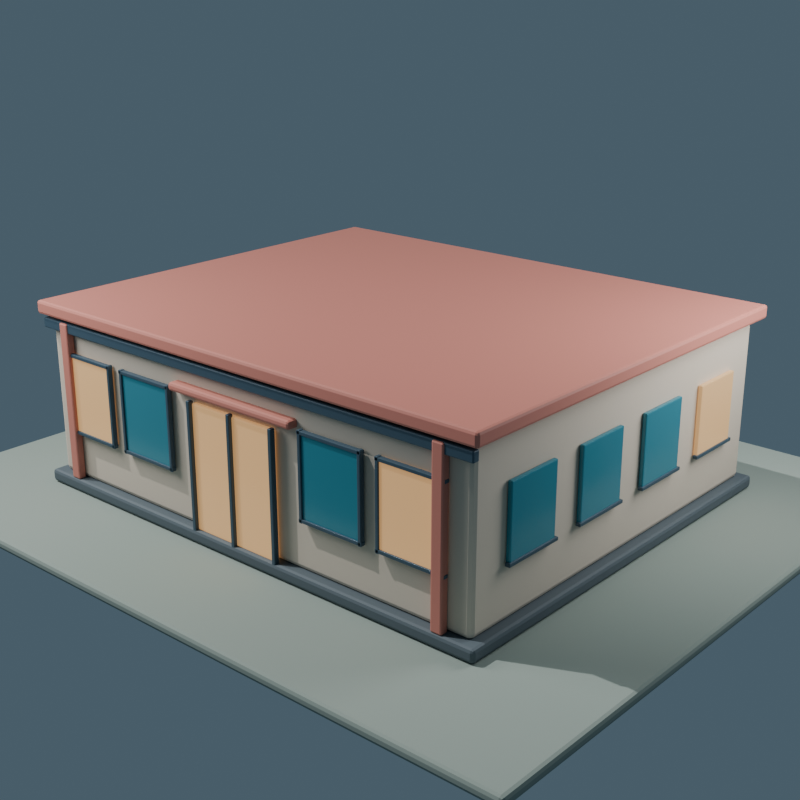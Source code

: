 # Source: SM_SolCity_BuildingBase_01.blend  (saved by Blender 5.2.44; exported with 4.5.12 LTS)
import bpy
from mathutils import Matrix  # noqa: F401  (used for matrix-valued properties, if any)

bpy.ops.wm.read_factory_settings(use_empty=True)
scene = bpy.context.scene
scene.name = 'Scene'

# ---- collections
col_sm_solcity_buildingbase_01 = bpy.data.collections.new('SM_SolCity_BuildingBase_01'); scene.collection.children.link(col_sm_solcity_buildingbase_01)
col_preview_setup = bpy.data.collections.new('Preview_Setup'); scene.collection.children.link(col_preview_setup)

# ---- materials (node trees are filled in below, after node groups)
mat_m_module_roof_charcoal = bpy.data.materials.new('M_Module_Roof_Charcoal')
mat_m_module_roof_charcoal.diffuse_color = (0.1, 0.13, 0.15, 1.0)
mat_m_module_wall_cream = bpy.data.materials.new('M_Module_Wall_Cream')
mat_m_module_wall_cream.diffuse_color = (0.68, 0.59, 0.48, 1.0)
mat_m_module_accent_coral = bpy.data.materials.new('M_Module_Accent_Coral')
mat_m_module_accent_coral.diffuse_color = (0.62, 0.22, 0.17, 1.0)
mat_m_module_frame_navy = bpy.data.materials.new('M_Module_Frame_Navy')
mat_m_module_frame_navy.diffuse_color = (0.055, 0.1, 0.14, 1.0)
mat_m_module_glass_warm = bpy.data.materials.new('M_Module_Glass_Warm')
mat_m_module_glass_warm.diffuse_color = (0.52, 0.36, 0.19, 1.0)
mat_m_module_glass_blue = bpy.data.materials.new('M_Module_Glass_Blue')
mat_m_module_glass_blue.diffuse_color = (0.045, 0.26, 0.34, 1.0)
mat_m_module_preview_ground = bpy.data.materials.new('M_Module_Preview_Ground')
mat_m_module_preview_ground.diffuse_color = (0.29, 0.35, 0.31, 1.0)

# ---- material node trees
mat_m_module_roof_charcoal.use_nodes = True; mat_m_module_roof_charcoal.node_tree.nodes.clear()
_N = mat_m_module_roof_charcoal.node_tree.nodes; _L = mat_m_module_roof_charcoal.node_tree.links
n0 = _N.new('ShaderNodeBsdfPrincipled'); n0.name = 'Principled BSDF'; n0.location = (-200, 100)
n0.inputs[0].default_value = (0.1, 0.13, 0.15, 1.0)
n0.inputs[1].default_value = 0.12
n0.inputs[2].default_value = 0.68
n0.inputs[10].default_value = 0.005
n1 = _N.new('ShaderNodeOutputMaterial'); n1.name = 'Material Output'; n1.location = (200, 100)
_L.new(n0.outputs[0], n1.inputs[0])
n1.is_active_output = True
mat_m_module_wall_cream.use_nodes = True; mat_m_module_wall_cream.node_tree.nodes.clear()
_N = mat_m_module_wall_cream.node_tree.nodes; _L = mat_m_module_wall_cream.node_tree.links
n0 = _N.new('ShaderNodeBsdfPrincipled'); n0.name = 'Principled BSDF'; n0.location = (-200, 100)
n0.inputs[0].default_value = (0.68, 0.59, 0.48, 1.0)
n0.inputs[2].default_value = 0.82
n0.inputs[10].default_value = 0.005
n1 = _N.new('ShaderNodeOutputMaterial'); n1.name = 'Material Output'; n1.location = (200, 100)
_L.new(n0.outputs[0], n1.inputs[0])
n1.is_active_output = True
mat_m_module_accent_coral.use_nodes = True; mat_m_module_accent_coral.node_tree.nodes.clear()
_N = mat_m_module_accent_coral.node_tree.nodes; _L = mat_m_module_accent_coral.node_tree.links
n0 = _N.new('ShaderNodeBsdfPrincipled'); n0.name = 'Principled BSDF'; n0.location = (-200, 100)
n0.inputs[0].default_value = (0.62, 0.22, 0.17, 1.0)
n0.inputs[2].default_value = 0.62
n0.inputs[10].default_value = 0.005
n1 = _N.new('ShaderNodeOutputMaterial'); n1.name = 'Material Output'; n1.location = (200, 100)
_L.new(n0.outputs[0], n1.inputs[0])
n1.is_active_output = True
mat_m_module_frame_navy.use_nodes = True; mat_m_module_frame_navy.node_tree.nodes.clear()
_N = mat_m_module_frame_navy.node_tree.nodes; _L = mat_m_module_frame_navy.node_tree.links
n0 = _N.new('ShaderNodeBsdfPrincipled'); n0.name = 'Principled BSDF'; n0.location = (-200, 100)
n0.inputs[0].default_value = (0.055, 0.1, 0.14, 1.0)
n0.inputs[1].default_value = 0.18
n0.inputs[2].default_value = 0.43
n0.inputs[10].default_value = 0.005
n1 = _N.new('ShaderNodeOutputMaterial'); n1.name = 'Material Output'; n1.location = (200, 100)
_L.new(n0.outputs[0], n1.inputs[0])
n1.is_active_output = True
mat_m_module_glass_warm.use_nodes = True; mat_m_module_glass_warm.node_tree.nodes.clear()
_N = mat_m_module_glass_warm.node_tree.nodes; _L = mat_m_module_glass_warm.node_tree.links
n0 = _N.new('ShaderNodeBsdfPrincipled'); n0.name = 'Principled BSDF'; n0.location = (-200, 100)
n0.inputs[0].default_value = (0.52, 0.36, 0.19, 1.0)
n0.inputs[2].default_value = 0.24
n0.inputs[10].default_value = 0.005
n0.inputs[27].default_value = (0.92, 0.48, 0.18, 1.0)
n0.inputs[28].default_value = 0.5
n1 = _N.new('ShaderNodeOutputMaterial'); n1.name = 'Material Output'; n1.location = (200, 100)
_L.new(n0.outputs[0], n1.inputs[0])
n1.is_active_output = True
mat_m_module_glass_blue.use_nodes = True; mat_m_module_glass_blue.node_tree.nodes.clear()
_N = mat_m_module_glass_blue.node_tree.nodes; _L = mat_m_module_glass_blue.node_tree.links
n0 = _N.new('ShaderNodeBsdfPrincipled'); n0.name = 'Principled BSDF'; n0.location = (-200, 100)
n0.inputs[0].default_value = (0.045, 0.26, 0.34, 1.0)
n0.inputs[1].default_value = 0.12
n0.inputs[2].default_value = 0.18
n0.inputs[10].default_value = 0.005
n1 = _N.new('ShaderNodeOutputMaterial'); n1.name = 'Material Output'; n1.location = (200, 100)
_L.new(n0.outputs[0], n1.inputs[0])
n1.is_active_output = True
mat_m_module_preview_ground.use_nodes = True; mat_m_module_preview_ground.node_tree.nodes.clear()
_N = mat_m_module_preview_ground.node_tree.nodes; _L = mat_m_module_preview_ground.node_tree.links
n0 = _N.new('ShaderNodeBsdfPrincipled'); n0.name = 'Principled BSDF'; n0.location = (-200, 100)
n0.inputs[0].default_value = (0.29, 0.35, 0.31, 1.0)
n0.inputs[2].default_value = 0.94
n0.inputs[10].default_value = 0.005
n1 = _N.new('ShaderNodeOutputMaterial'); n1.name = 'Material Output'; n1.location = (200, 100)
_L.new(n0.outputs[0], n1.inputs[0])
n1.is_active_output = True

# ---- world
world_world = bpy.data.worlds.new('World'); scene.world = world_world
world_world.use_nodes = True; world_world.node_tree.nodes.clear()
_N = world_world.node_tree.nodes; _L = world_world.node_tree.links
n0 = _N.new('ShaderNodeOutputWorld'); n0.name = 'World Output'; n0.location = (200, 100)
n1 = _N.new('ShaderNodeBackground'); n1.name = 'Background'; n1.location = (-200, 100)
n1.inputs[0].default_value = (0.16, 0.25, 0.32, 1.0)
n1.inputs[1].default_value = 0.45
_L.new(n1.outputs[0], n0.inputs[0])
n0.is_active_output = True
world_world.color = (0.05088, 0.05088, 0.05088)
world_world.sun_shadow_jitter_overblur = 0.0

# ---- cameras
cam_camera = bpy.data.cameras.new('Camera')
cam_camera.lens = 58.0

# ---- lights
light_sun = bpy.data.lights.new('Sun', 'SUN')
light_sun.energy = 2.1
light_area = bpy.data.lights.new('Area', 'AREA')
light_area.energy = 950.0
light_area.shape = 'DISK'
light_area.size = 7.0
light_area.size_y = 1.0
light_area_001 = bpy.data.lights.new('Area.001', 'AREA')
light_area_001.energy = 650.0
light_area_001.size = 6.0
light_area_001.size_y = 1.0

# ---- meshes
me_cube = bpy.data.meshes.new('Cube')
me_cube.from_pydata([(-6.0, -5.0, -0.14), (-6.0, -5.0, 0.14), (-6.0, 5.0, -0.14), (-6.0, 5.0, 0.14), (6.0, -5.0, -0.14), (6.0, -5.0, 0.14), (6.0, 5.0, -0.14), (6.0, 5.0, 0.14)], [], [(0, 1, 3, 2), (2, 3, 7, 6), (6, 7, 5, 4), (4, 5, 1, 0), (2, 6, 4, 0), (7, 3, 1, 5)])
_uv = me_cube.uv_layers.new(name='UVMap')
_uv.uv.foreach_set('vector', [0.375, 0.0, 0.625, 0.0, 0.625, 0.25, 0.375, 0.25, 0.375, 0.25, 0.625, 0.25, 0.625, 0.5, 0.375, 0.5, 0.375, 0.5, 0.625, 0.5, 0.625, 0.75, 0.375, 0.75, 0.375, 0.75, 0.625, 0.75, 0.625, 1.0, 0.375, 1.0, 0.125, 0.5, 0.375, 0.5, 0.375, 0.75, 0.125, 0.75, 0.625, 0.5, 0.875, 0.5, 0.875, 0.75, 0.625, 0.75])
me_cube.materials.append(mat_m_module_roof_charcoal)
me_cube.update()
me_cube_001 = bpy.data.meshes.new('Cube.001')
me_cube_001.from_pydata([(-5.775, -4.775, -1.775), (-5.775, -4.775, 1.775), (-5.775, 4.775, -1.775), (-5.775, 4.775, 1.775), (5.775, -4.775, -1.775), (5.775, -4.775, 1.775), (5.775, 4.775, -1.775), (5.775, 4.775, 1.775)], [], [(0, 1, 3, 2), (2, 3, 7, 6), (6, 7, 5, 4), (4, 5, 1, 0), (2, 6, 4, 0), (7, 3, 1, 5)])
_uv = me_cube_001.uv_layers.new(name='UVMap')
_uv.uv.foreach_set('vector', [0.375, 0.0, 0.625, 0.0, 0.625, 0.25, 0.375, 0.25, 0.375, 0.25, 0.625, 0.25, 0.625, 0.5, 0.375, 0.5, 0.375, 0.5, 0.625, 0.5, 0.625, 0.75, 0.375, 0.75, 0.375, 0.75, 0.625, 0.75, 0.625, 1.0, 0.375, 1.0, 0.125, 0.5, 0.375, 0.5, 0.375, 0.75, 0.125, 0.75, 0.625, 0.5, 0.875, 0.5, 0.875, 0.75, 0.625, 0.75])
me_cube_001.materials.append(mat_m_module_wall_cream)
me_cube_001.update()
me_cube_002 = bpy.data.meshes.new('Cube.002')
me_cube_002.from_pydata([(-6.0, -5.0, -0.15), (-6.0, -5.0, 0.15), (-6.0, 5.0, -0.15), (-6.0, 5.0, 0.15), (6.0, -5.0, -0.15), (6.0, -5.0, 0.15), (6.0, 5.0, -0.15), (6.0, 5.0, 0.15)], [], [(0, 1, 3, 2), (2, 3, 7, 6), (6, 7, 5, 4), (4, 5, 1, 0), (2, 6, 4, 0), (7, 3, 1, 5)])
_uv = me_cube_002.uv_layers.new(name='UVMap')
_uv.uv.foreach_set('vector', [0.375, 0.0, 0.625, 0.0, 0.625, 0.25, 0.375, 0.25, 0.375, 0.25, 0.625, 0.25, 0.625, 0.5, 0.375, 0.5, 0.375, 0.5, 0.625, 0.5, 0.625, 0.75, 0.375, 0.75, 0.375, 0.75, 0.625, 0.75, 0.625, 1.0, 0.375, 1.0, 0.125, 0.5, 0.375, 0.5, 0.375, 0.75, 0.125, 0.75, 0.625, 0.5, 0.875, 0.5, 0.875, 0.75, 0.625, 0.75])
me_cube_002.materials.append(mat_m_module_accent_coral)
me_cube_002.update()
me_cube_003 = bpy.data.meshes.new('Cube.003')
me_cube_003.from_pydata([(-5.875, -0.08, -0.11), (-5.875, -0.08, 0.11), (-5.875, 0.08, -0.11), (-5.875, 0.08, 0.11), (5.875, -0.08, -0.11), (5.875, -0.08, 0.11), (5.875, 0.08, -0.11), (5.875, 0.08, 0.11)], [], [(0, 1, 3, 2), (2, 3, 7, 6), (6, 7, 5, 4), (4, 5, 1, 0), (2, 6, 4, 0), (7, 3, 1, 5)])
_uv = me_cube_003.uv_layers.new(name='UVMap')
_uv.uv.foreach_set('vector', [0.375, 0.0, 0.625, 0.0, 0.625, 0.25, 0.375, 0.25, 0.375, 0.25, 0.625, 0.25, 0.625, 0.5, 0.375, 0.5, 0.375, 0.5, 0.625, 0.5, 0.625, 0.75, 0.375, 0.75, 0.375, 0.75, 0.625, 0.75, 0.625, 1.0, 0.375, 1.0, 0.125, 0.5, 0.375, 0.5, 0.375, 0.75, 0.125, 0.75, 0.625, 0.5, 0.875, 0.5, 0.875, 0.75, 0.625, 0.75])
me_cube_003.materials.append(mat_m_module_frame_navy)
me_cube_003.update()
me_cube_004 = bpy.data.meshes.new('Cube.004')
me_cube_004.from_pydata([(-0.74, -0.05, -0.875), (-0.74, -0.05, 0.875), (-0.74, 0.05, -0.875), (-0.74, 0.05, 0.875), (0.74, -0.05, -0.875), (0.74, -0.05, 0.875), (0.74, 0.05, -0.875), (0.74, 0.05, 0.875)], [], [(0, 1, 3, 2), (2, 3, 7, 6), (6, 7, 5, 4), (4, 5, 1, 0), (2, 6, 4, 0), (7, 3, 1, 5)])
_uv = me_cube_004.uv_layers.new(name='UVMap')
_uv.uv.foreach_set('vector', [0.375, 0.0, 0.625, 0.0, 0.625, 0.25, 0.375, 0.25, 0.375, 0.25, 0.625, 0.25, 0.625, 0.5, 0.375, 0.5, 0.375, 0.5, 0.625, 0.5, 0.625, 0.75, 0.375, 0.75, 0.375, 0.75, 0.625, 0.75, 0.625, 1.0, 0.375, 1.0, 0.125, 0.5, 0.375, 0.5, 0.375, 0.75, 0.125, 0.75, 0.625, 0.5, 0.875, 0.5, 0.875, 0.75, 0.625, 0.75])
me_cube_004.materials.append(mat_m_module_glass_warm)
me_cube_004.update()
me_cube_005 = bpy.data.meshes.new('Cube.005')
me_cube_005.from_pydata([(-0.0375, -0.055, -0.925), (-0.0375, -0.055, 0.925), (-0.0375, 0.055, -0.925), (-0.0375, 0.055, 0.925), (0.0375, -0.055, -0.925), (0.0375, -0.055, 0.925), (0.0375, 0.055, -0.925), (0.0375, 0.055, 0.925)], [], [(0, 1, 3, 2), (2, 3, 7, 6), (6, 7, 5, 4), (4, 5, 1, 0), (2, 6, 4, 0), (7, 3, 1, 5)])
_uv = me_cube_005.uv_layers.new(name='UVMap')
_uv.uv.foreach_set('vector', [0.375, 0.0, 0.625, 0.0, 0.625, 0.25, 0.375, 0.25, 0.375, 0.25, 0.625, 0.25, 0.625, 0.5, 0.375, 0.5, 0.375, 0.5, 0.625, 0.5, 0.625, 0.75, 0.375, 0.75, 0.375, 0.75, 0.625, 0.75, 0.625, 1.0, 0.375, 1.0, 0.125, 0.5, 0.375, 0.5, 0.375, 0.75, 0.125, 0.75, 0.625, 0.5, 0.875, 0.5, 0.875, 0.75, 0.625, 0.75])
me_cube_005.materials.append(mat_m_module_frame_navy)
me_cube_005.update()
me_cube_006 = bpy.data.meshes.new('Cube.006')
me_cube_006.from_pydata([(-0.0375, -0.055, -0.925), (-0.0375, -0.055, 0.925), (-0.0375, 0.055, -0.925), (-0.0375, 0.055, 0.925), (0.0375, -0.055, -0.925), (0.0375, -0.055, 0.925), (0.0375, 0.055, -0.925), (0.0375, 0.055, 0.925)], [], [(0, 1, 3, 2), (2, 3, 7, 6), (6, 7, 5, 4), (4, 5, 1, 0), (2, 6, 4, 0), (7, 3, 1, 5)])
_uv = me_cube_006.uv_layers.new(name='UVMap')
_uv.uv.foreach_set('vector', [0.375, 0.0, 0.625, 0.0, 0.625, 0.25, 0.375, 0.25, 0.375, 0.25, 0.625, 0.25, 0.625, 0.5, 0.375, 0.5, 0.375, 0.5, 0.625, 0.5, 0.625, 0.75, 0.375, 0.75, 0.375, 0.75, 0.625, 0.75, 0.625, 1.0, 0.375, 1.0, 0.125, 0.5, 0.375, 0.5, 0.375, 0.75, 0.125, 0.75, 0.625, 0.5, 0.875, 0.5, 0.875, 0.75, 0.625, 0.75])
me_cube_006.materials.append(mat_m_module_frame_navy)
me_cube_006.update()
me_cube_007 = bpy.data.meshes.new('Cube.007')
me_cube_007.from_pydata([(-0.79, -0.055, -0.0375), (-0.79, -0.055, 0.0375), (-0.79, 0.055, -0.0375), (-0.79, 0.055, 0.0375), (0.79, -0.055, -0.0375), (0.79, -0.055, 0.0375), (0.79, 0.055, -0.0375), (0.79, 0.055, 0.0375)], [], [(0, 1, 3, 2), (2, 3, 7, 6), (6, 7, 5, 4), (4, 5, 1, 0), (2, 6, 4, 0), (7, 3, 1, 5)])
_uv = me_cube_007.uv_layers.new(name='UVMap')
_uv.uv.foreach_set('vector', [0.375, 0.0, 0.625, 0.0, 0.625, 0.25, 0.375, 0.25, 0.375, 0.25, 0.625, 0.25, 0.625, 0.5, 0.375, 0.5, 0.375, 0.5, 0.625, 0.5, 0.625, 0.75, 0.375, 0.75, 0.375, 0.75, 0.625, 0.75, 0.625, 1.0, 0.375, 1.0, 0.125, 0.5, 0.375, 0.5, 0.375, 0.75, 0.125, 0.75, 0.625, 0.5, 0.875, 0.5, 0.875, 0.75, 0.625, 0.75])
me_cube_007.materials.append(mat_m_module_frame_navy)
me_cube_007.update()
me_cube_008 = bpy.data.meshes.new('Cube.008')
me_cube_008.from_pydata([(-0.79, -0.055, -0.0375), (-0.79, -0.055, 0.0375), (-0.79, 0.055, -0.0375), (-0.79, 0.055, 0.0375), (0.79, -0.055, -0.0375), (0.79, -0.055, 0.0375), (0.79, 0.055, -0.0375), (0.79, 0.055, 0.0375)], [], [(0, 1, 3, 2), (2, 3, 7, 6), (6, 7, 5, 4), (4, 5, 1, 0), (2, 6, 4, 0), (7, 3, 1, 5)])
_uv = me_cube_008.uv_layers.new(name='UVMap')
_uv.uv.foreach_set('vector', [0.375, 0.0, 0.625, 0.0, 0.625, 0.25, 0.375, 0.25, 0.375, 0.25, 0.625, 0.25, 0.625, 0.5, 0.375, 0.5, 0.375, 0.5, 0.625, 0.5, 0.625, 0.75, 0.375, 0.75, 0.375, 0.75, 0.625, 0.75, 0.625, 1.0, 0.375, 1.0, 0.125, 0.5, 0.375, 0.5, 0.375, 0.75, 0.125, 0.75, 0.625, 0.5, 0.875, 0.5, 0.875, 0.75, 0.625, 0.75])
me_cube_008.materials.append(mat_m_module_frame_navy)
me_cube_008.update()
me_cube_009 = bpy.data.meshes.new('Cube.009')
me_cube_009.from_pydata([(-0.74, -0.05, -0.875), (-0.74, -0.05, 0.875), (-0.74, 0.05, -0.875), (-0.74, 0.05, 0.875), (0.74, -0.05, -0.875), (0.74, -0.05, 0.875), (0.74, 0.05, -0.875), (0.74, 0.05, 0.875)], [], [(0, 1, 3, 2), (2, 3, 7, 6), (6, 7, 5, 4), (4, 5, 1, 0), (2, 6, 4, 0), (7, 3, 1, 5)])
_uv = me_cube_009.uv_layers.new(name='UVMap')
_uv.uv.foreach_set('vector', [0.375, 0.0, 0.625, 0.0, 0.625, 0.25, 0.375, 0.25, 0.375, 0.25, 0.625, 0.25, 0.625, 0.5, 0.375, 0.5, 0.375, 0.5, 0.625, 0.5, 0.625, 0.75, 0.375, 0.75, 0.375, 0.75, 0.625, 0.75, 0.625, 1.0, 0.375, 1.0, 0.125, 0.5, 0.375, 0.5, 0.375, 0.75, 0.125, 0.75, 0.625, 0.5, 0.875, 0.5, 0.875, 0.75, 0.625, 0.75])
me_cube_009.materials.append(mat_m_module_glass_blue)
me_cube_009.update()
me_cube_010 = bpy.data.meshes.new('Cube.010')
me_cube_010.from_pydata([(-0.0375, -0.055, -0.925), (-0.0375, -0.055, 0.925), (-0.0375, 0.055, -0.925), (-0.0375, 0.055, 0.925), (0.0375, -0.055, -0.925), (0.0375, -0.055, 0.925), (0.0375, 0.055, -0.925), (0.0375, 0.055, 0.925)], [], [(0, 1, 3, 2), (2, 3, 7, 6), (6, 7, 5, 4), (4, 5, 1, 0), (2, 6, 4, 0), (7, 3, 1, 5)])
_uv = me_cube_010.uv_layers.new(name='UVMap')
_uv.uv.foreach_set('vector', [0.375, 0.0, 0.625, 0.0, 0.625, 0.25, 0.375, 0.25, 0.375, 0.25, 0.625, 0.25, 0.625, 0.5, 0.375, 0.5, 0.375, 0.5, 0.625, 0.5, 0.625, 0.75, 0.375, 0.75, 0.375, 0.75, 0.625, 0.75, 0.625, 1.0, 0.375, 1.0, 0.125, 0.5, 0.375, 0.5, 0.375, 0.75, 0.125, 0.75, 0.625, 0.5, 0.875, 0.5, 0.875, 0.75, 0.625, 0.75])
me_cube_010.materials.append(mat_m_module_frame_navy)
me_cube_010.update()
me_cube_011 = bpy.data.meshes.new('Cube.011')
me_cube_011.from_pydata([(-0.0375, -0.055, -0.925), (-0.0375, -0.055, 0.925), (-0.0375, 0.055, -0.925), (-0.0375, 0.055, 0.925), (0.0375, -0.055, -0.925), (0.0375, -0.055, 0.925), (0.0375, 0.055, -0.925), (0.0375, 0.055, 0.925)], [], [(0, 1, 3, 2), (2, 3, 7, 6), (6, 7, 5, 4), (4, 5, 1, 0), (2, 6, 4, 0), (7, 3, 1, 5)])
_uv = me_cube_011.uv_layers.new(name='UVMap')
_uv.uv.foreach_set('vector', [0.375, 0.0, 0.625, 0.0, 0.625, 0.25, 0.375, 0.25, 0.375, 0.25, 0.625, 0.25, 0.625, 0.5, 0.375, 0.5, 0.375, 0.5, 0.625, 0.5, 0.625, 0.75, 0.375, 0.75, 0.375, 0.75, 0.625, 0.75, 0.625, 1.0, 0.375, 1.0, 0.125, 0.5, 0.375, 0.5, 0.375, 0.75, 0.125, 0.75, 0.625, 0.5, 0.875, 0.5, 0.875, 0.75, 0.625, 0.75])
me_cube_011.materials.append(mat_m_module_frame_navy)
me_cube_011.update()
me_cube_012 = bpy.data.meshes.new('Cube.012')
me_cube_012.from_pydata([(-0.79, -0.055, -0.0375), (-0.79, -0.055, 0.0375), (-0.79, 0.055, -0.0375), (-0.79, 0.055, 0.0375), (0.79, -0.055, -0.0375), (0.79, -0.055, 0.0375), (0.79, 0.055, -0.0375), (0.79, 0.055, 0.0375)], [], [(0, 1, 3, 2), (2, 3, 7, 6), (6, 7, 5, 4), (4, 5, 1, 0), (2, 6, 4, 0), (7, 3, 1, 5)])
_uv = me_cube_012.uv_layers.new(name='UVMap')
_uv.uv.foreach_set('vector', [0.375, 0.0, 0.625, 0.0, 0.625, 0.25, 0.375, 0.25, 0.375, 0.25, 0.625, 0.25, 0.625, 0.5, 0.375, 0.5, 0.375, 0.5, 0.625, 0.5, 0.625, 0.75, 0.375, 0.75, 0.375, 0.75, 0.625, 0.75, 0.625, 1.0, 0.375, 1.0, 0.125, 0.5, 0.375, 0.5, 0.375, 0.75, 0.125, 0.75, 0.625, 0.5, 0.875, 0.5, 0.875, 0.75, 0.625, 0.75])
me_cube_012.materials.append(mat_m_module_frame_navy)
me_cube_012.update()
me_cube_013 = bpy.data.meshes.new('Cube.013')
me_cube_013.from_pydata([(-0.79, -0.055, -0.0375), (-0.79, -0.055, 0.0375), (-0.79, 0.055, -0.0375), (-0.79, 0.055, 0.0375), (0.79, -0.055, -0.0375), (0.79, -0.055, 0.0375), (0.79, 0.055, -0.0375), (0.79, 0.055, 0.0375)], [], [(0, 1, 3, 2), (2, 3, 7, 6), (6, 7, 5, 4), (4, 5, 1, 0), (2, 6, 4, 0), (7, 3, 1, 5)])
_uv = me_cube_013.uv_layers.new(name='UVMap')
_uv.uv.foreach_set('vector', [0.375, 0.0, 0.625, 0.0, 0.625, 0.25, 0.375, 0.25, 0.375, 0.25, 0.625, 0.25, 0.625, 0.5, 0.375, 0.5, 0.375, 0.5, 0.625, 0.5, 0.625, 0.75, 0.375, 0.75, 0.375, 0.75, 0.625, 0.75, 0.625, 1.0, 0.375, 1.0, 0.125, 0.5, 0.375, 0.5, 0.375, 0.75, 0.125, 0.75, 0.625, 0.5, 0.875, 0.5, 0.875, 0.75, 0.625, 0.75])
me_cube_013.materials.append(mat_m_module_frame_navy)
me_cube_013.update()
me_cube_014 = bpy.data.meshes.new('Cube.014')
me_cube_014.from_pydata([(-0.74, -0.05, -0.875), (-0.74, -0.05, 0.875), (-0.74, 0.05, -0.875), (-0.74, 0.05, 0.875), (0.74, -0.05, -0.875), (0.74, -0.05, 0.875), (0.74, 0.05, -0.875), (0.74, 0.05, 0.875)], [], [(0, 1, 3, 2), (2, 3, 7, 6), (6, 7, 5, 4), (4, 5, 1, 0), (2, 6, 4, 0), (7, 3, 1, 5)])
_uv = me_cube_014.uv_layers.new(name='UVMap')
_uv.uv.foreach_set('vector', [0.375, 0.0, 0.625, 0.0, 0.625, 0.25, 0.375, 0.25, 0.375, 0.25, 0.625, 0.25, 0.625, 0.5, 0.375, 0.5, 0.375, 0.5, 0.625, 0.5, 0.625, 0.75, 0.375, 0.75, 0.375, 0.75, 0.625, 0.75, 0.625, 1.0, 0.375, 1.0, 0.125, 0.5, 0.375, 0.5, 0.375, 0.75, 0.125, 0.75, 0.625, 0.5, 0.875, 0.5, 0.875, 0.75, 0.625, 0.75])
me_cube_014.materials.append(mat_m_module_glass_blue)
me_cube_014.update()
me_cube_015 = bpy.data.meshes.new('Cube.015')
me_cube_015.from_pydata([(-0.0375, -0.055, -0.925), (-0.0375, -0.055, 0.925), (-0.0375, 0.055, -0.925), (-0.0375, 0.055, 0.925), (0.0375, -0.055, -0.925), (0.0375, -0.055, 0.925), (0.0375, 0.055, -0.925), (0.0375, 0.055, 0.925)], [], [(0, 1, 3, 2), (2, 3, 7, 6), (6, 7, 5, 4), (4, 5, 1, 0), (2, 6, 4, 0), (7, 3, 1, 5)])
_uv = me_cube_015.uv_layers.new(name='UVMap')
_uv.uv.foreach_set('vector', [0.375, 0.0, 0.625, 0.0, 0.625, 0.25, 0.375, 0.25, 0.375, 0.25, 0.625, 0.25, 0.625, 0.5, 0.375, 0.5, 0.375, 0.5, 0.625, 0.5, 0.625, 0.75, 0.375, 0.75, 0.375, 0.75, 0.625, 0.75, 0.625, 1.0, 0.375, 1.0, 0.125, 0.5, 0.375, 0.5, 0.375, 0.75, 0.125, 0.75, 0.625, 0.5, 0.875, 0.5, 0.875, 0.75, 0.625, 0.75])
me_cube_015.materials.append(mat_m_module_frame_navy)
me_cube_015.update()
me_cube_016 = bpy.data.meshes.new('Cube.016')
me_cube_016.from_pydata([(-0.0375, -0.055, -0.925), (-0.0375, -0.055, 0.925), (-0.0375, 0.055, -0.925), (-0.0375, 0.055, 0.925), (0.0375, -0.055, -0.925), (0.0375, -0.055, 0.925), (0.0375, 0.055, -0.925), (0.0375, 0.055, 0.925)], [], [(0, 1, 3, 2), (2, 3, 7, 6), (6, 7, 5, 4), (4, 5, 1, 0), (2, 6, 4, 0), (7, 3, 1, 5)])
_uv = me_cube_016.uv_layers.new(name='UVMap')
_uv.uv.foreach_set('vector', [0.375, 0.0, 0.625, 0.0, 0.625, 0.25, 0.375, 0.25, 0.375, 0.25, 0.625, 0.25, 0.625, 0.5, 0.375, 0.5, 0.375, 0.5, 0.625, 0.5, 0.625, 0.75, 0.375, 0.75, 0.375, 0.75, 0.625, 0.75, 0.625, 1.0, 0.375, 1.0, 0.125, 0.5, 0.375, 0.5, 0.375, 0.75, 0.125, 0.75, 0.625, 0.5, 0.875, 0.5, 0.875, 0.75, 0.625, 0.75])
me_cube_016.materials.append(mat_m_module_frame_navy)
me_cube_016.update()
me_cube_017 = bpy.data.meshes.new('Cube.017')
me_cube_017.from_pydata([(-0.79, -0.055, -0.0375), (-0.79, -0.055, 0.0375), (-0.79, 0.055, -0.0375), (-0.79, 0.055, 0.0375), (0.79, -0.055, -0.0375), (0.79, -0.055, 0.0375), (0.79, 0.055, -0.0375), (0.79, 0.055, 0.0375)], [], [(0, 1, 3, 2), (2, 3, 7, 6), (6, 7, 5, 4), (4, 5, 1, 0), (2, 6, 4, 0), (7, 3, 1, 5)])
_uv = me_cube_017.uv_layers.new(name='UVMap')
_uv.uv.foreach_set('vector', [0.375, 0.0, 0.625, 0.0, 0.625, 0.25, 0.375, 0.25, 0.375, 0.25, 0.625, 0.25, 0.625, 0.5, 0.375, 0.5, 0.375, 0.5, 0.625, 0.5, 0.625, 0.75, 0.375, 0.75, 0.375, 0.75, 0.625, 0.75, 0.625, 1.0, 0.375, 1.0, 0.125, 0.5, 0.375, 0.5, 0.375, 0.75, 0.125, 0.75, 0.625, 0.5, 0.875, 0.5, 0.875, 0.75, 0.625, 0.75])
me_cube_017.materials.append(mat_m_module_frame_navy)
me_cube_017.update()
me_cube_018 = bpy.data.meshes.new('Cube.018')
me_cube_018.from_pydata([(-0.79, -0.055, -0.0375), (-0.79, -0.055, 0.0375), (-0.79, 0.055, -0.0375), (-0.79, 0.055, 0.0375), (0.79, -0.055, -0.0375), (0.79, -0.055, 0.0375), (0.79, 0.055, -0.0375), (0.79, 0.055, 0.0375)], [], [(0, 1, 3, 2), (2, 3, 7, 6), (6, 7, 5, 4), (4, 5, 1, 0), (2, 6, 4, 0), (7, 3, 1, 5)])
_uv = me_cube_018.uv_layers.new(name='UVMap')
_uv.uv.foreach_set('vector', [0.375, 0.0, 0.625, 0.0, 0.625, 0.25, 0.375, 0.25, 0.375, 0.25, 0.625, 0.25, 0.625, 0.5, 0.375, 0.5, 0.375, 0.5, 0.625, 0.5, 0.625, 0.75, 0.375, 0.75, 0.375, 0.75, 0.625, 0.75, 0.625, 1.0, 0.375, 1.0, 0.125, 0.5, 0.375, 0.5, 0.375, 0.75, 0.125, 0.75, 0.625, 0.5, 0.875, 0.5, 0.875, 0.75, 0.625, 0.75])
me_cube_018.materials.append(mat_m_module_frame_navy)
me_cube_018.update()
me_cube_019 = bpy.data.meshes.new('Cube.019')
me_cube_019.from_pydata([(-0.74, -0.05, -0.875), (-0.74, -0.05, 0.875), (-0.74, 0.05, -0.875), (-0.74, 0.05, 0.875), (0.74, -0.05, -0.875), (0.74, -0.05, 0.875), (0.74, 0.05, -0.875), (0.74, 0.05, 0.875)], [], [(0, 1, 3, 2), (2, 3, 7, 6), (6, 7, 5, 4), (4, 5, 1, 0), (2, 6, 4, 0), (7, 3, 1, 5)])
_uv = me_cube_019.uv_layers.new(name='UVMap')
_uv.uv.foreach_set('vector', [0.375, 0.0, 0.625, 0.0, 0.625, 0.25, 0.375, 0.25, 0.375, 0.25, 0.625, 0.25, 0.625, 0.5, 0.375, 0.5, 0.375, 0.5, 0.625, 0.5, 0.625, 0.75, 0.375, 0.75, 0.375, 0.75, 0.625, 0.75, 0.625, 1.0, 0.375, 1.0, 0.125, 0.5, 0.375, 0.5, 0.375, 0.75, 0.125, 0.75, 0.625, 0.5, 0.875, 0.5, 0.875, 0.75, 0.625, 0.75])
me_cube_019.materials.append(mat_m_module_glass_warm)
me_cube_019.update()
me_cube_020 = bpy.data.meshes.new('Cube.020')
me_cube_020.from_pydata([(-0.0375, -0.055, -0.925), (-0.0375, -0.055, 0.925), (-0.0375, 0.055, -0.925), (-0.0375, 0.055, 0.925), (0.0375, -0.055, -0.925), (0.0375, -0.055, 0.925), (0.0375, 0.055, -0.925), (0.0375, 0.055, 0.925)], [], [(0, 1, 3, 2), (2, 3, 7, 6), (6, 7, 5, 4), (4, 5, 1, 0), (2, 6, 4, 0), (7, 3, 1, 5)])
_uv = me_cube_020.uv_layers.new(name='UVMap')
_uv.uv.foreach_set('vector', [0.375, 0.0, 0.625, 0.0, 0.625, 0.25, 0.375, 0.25, 0.375, 0.25, 0.625, 0.25, 0.625, 0.5, 0.375, 0.5, 0.375, 0.5, 0.625, 0.5, 0.625, 0.75, 0.375, 0.75, 0.375, 0.75, 0.625, 0.75, 0.625, 1.0, 0.375, 1.0, 0.125, 0.5, 0.375, 0.5, 0.375, 0.75, 0.125, 0.75, 0.625, 0.5, 0.875, 0.5, 0.875, 0.75, 0.625, 0.75])
me_cube_020.materials.append(mat_m_module_frame_navy)
me_cube_020.update()
me_cube_021 = bpy.data.meshes.new('Cube.021')
me_cube_021.from_pydata([(-0.0375, -0.055, -0.925), (-0.0375, -0.055, 0.925), (-0.0375, 0.055, -0.925), (-0.0375, 0.055, 0.925), (0.0375, -0.055, -0.925), (0.0375, -0.055, 0.925), (0.0375, 0.055, -0.925), (0.0375, 0.055, 0.925)], [], [(0, 1, 3, 2), (2, 3, 7, 6), (6, 7, 5, 4), (4, 5, 1, 0), (2, 6, 4, 0), (7, 3, 1, 5)])
_uv = me_cube_021.uv_layers.new(name='UVMap')
_uv.uv.foreach_set('vector', [0.375, 0.0, 0.625, 0.0, 0.625, 0.25, 0.375, 0.25, 0.375, 0.25, 0.625, 0.25, 0.625, 0.5, 0.375, 0.5, 0.375, 0.5, 0.625, 0.5, 0.625, 0.75, 0.375, 0.75, 0.375, 0.75, 0.625, 0.75, 0.625, 1.0, 0.375, 1.0, 0.125, 0.5, 0.375, 0.5, 0.375, 0.75, 0.125, 0.75, 0.625, 0.5, 0.875, 0.5, 0.875, 0.75, 0.625, 0.75])
me_cube_021.materials.append(mat_m_module_frame_navy)
me_cube_021.update()
me_cube_022 = bpy.data.meshes.new('Cube.022')
me_cube_022.from_pydata([(-0.79, -0.055, -0.0375), (-0.79, -0.055, 0.0375), (-0.79, 0.055, -0.0375), (-0.79, 0.055, 0.0375), (0.79, -0.055, -0.0375), (0.79, -0.055, 0.0375), (0.79, 0.055, -0.0375), (0.79, 0.055, 0.0375)], [], [(0, 1, 3, 2), (2, 3, 7, 6), (6, 7, 5, 4), (4, 5, 1, 0), (2, 6, 4, 0), (7, 3, 1, 5)])
_uv = me_cube_022.uv_layers.new(name='UVMap')
_uv.uv.foreach_set('vector', [0.375, 0.0, 0.625, 0.0, 0.625, 0.25, 0.375, 0.25, 0.375, 0.25, 0.625, 0.25, 0.625, 0.5, 0.375, 0.5, 0.375, 0.5, 0.625, 0.5, 0.625, 0.75, 0.375, 0.75, 0.375, 0.75, 0.625, 0.75, 0.625, 1.0, 0.375, 1.0, 0.125, 0.5, 0.375, 0.5, 0.375, 0.75, 0.125, 0.75, 0.625, 0.5, 0.875, 0.5, 0.875, 0.75, 0.625, 0.75])
me_cube_022.materials.append(mat_m_module_frame_navy)
me_cube_022.update()
me_cube_023 = bpy.data.meshes.new('Cube.023')
me_cube_023.from_pydata([(-0.79, -0.055, -0.0375), (-0.79, -0.055, 0.0375), (-0.79, 0.055, -0.0375), (-0.79, 0.055, 0.0375), (0.79, -0.055, -0.0375), (0.79, -0.055, 0.0375), (0.79, 0.055, -0.0375), (0.79, 0.055, 0.0375)], [], [(0, 1, 3, 2), (2, 3, 7, 6), (6, 7, 5, 4), (4, 5, 1, 0), (2, 6, 4, 0), (7, 3, 1, 5)])
_uv = me_cube_023.uv_layers.new(name='UVMap')
_uv.uv.foreach_set('vector', [0.375, 0.0, 0.625, 0.0, 0.625, 0.25, 0.375, 0.25, 0.375, 0.25, 0.625, 0.25, 0.625, 0.5, 0.375, 0.5, 0.375, 0.5, 0.625, 0.5, 0.625, 0.75, 0.375, 0.75, 0.375, 0.75, 0.625, 0.75, 0.625, 1.0, 0.375, 1.0, 0.125, 0.5, 0.375, 0.5, 0.375, 0.75, 0.125, 0.75, 0.625, 0.5, 0.875, 0.5, 0.875, 0.75, 0.625, 0.75])
me_cube_023.materials.append(mat_m_module_frame_navy)
me_cube_023.update()
me_cube_024 = bpy.data.meshes.new('Cube.024')
me_cube_024.from_pydata([(-1.125, -0.06, -1.36), (-1.125, -0.06, 1.36), (-1.125, 0.06, -1.36), (-1.125, 0.06, 1.36), (1.125, -0.06, -1.36), (1.125, -0.06, 1.36), (1.125, 0.06, -1.36), (1.125, 0.06, 1.36)], [], [(0, 1, 3, 2), (2, 3, 7, 6), (6, 7, 5, 4), (4, 5, 1, 0), (2, 6, 4, 0), (7, 3, 1, 5)])
_uv = me_cube_024.uv_layers.new(name='UVMap')
_uv.uv.foreach_set('vector', [0.375, 0.0, 0.625, 0.0, 0.625, 0.25, 0.375, 0.25, 0.375, 0.25, 0.625, 0.25, 0.625, 0.5, 0.375, 0.5, 0.375, 0.5, 0.625, 0.5, 0.625, 0.75, 0.375, 0.75, 0.375, 0.75, 0.625, 0.75, 0.625, 1.0, 0.375, 1.0, 0.125, 0.5, 0.375, 0.5, 0.375, 0.75, 0.125, 0.75, 0.625, 0.5, 0.875, 0.5, 0.875, 0.75, 0.625, 0.75])
me_cube_024.materials.append(mat_m_module_glass_warm)
me_cube_024.update()
me_cube_025 = bpy.data.meshes.new('Cube.025')
me_cube_025.from_pydata([(-0.045, -0.06, -1.41), (-0.045, -0.06, 1.41), (-0.045, 0.06, -1.41), (-0.045, 0.06, 1.41), (0.045, -0.06, -1.41), (0.045, -0.06, 1.41), (0.045, 0.06, -1.41), (0.045, 0.06, 1.41)], [], [(0, 1, 3, 2), (2, 3, 7, 6), (6, 7, 5, 4), (4, 5, 1, 0), (2, 6, 4, 0), (7, 3, 1, 5)])
_uv = me_cube_025.uv_layers.new(name='UVMap')
_uv.uv.foreach_set('vector', [0.375, 0.0, 0.625, 0.0, 0.625, 0.25, 0.375, 0.25, 0.375, 0.25, 0.625, 0.25, 0.625, 0.5, 0.375, 0.5, 0.375, 0.5, 0.625, 0.5, 0.625, 0.75, 0.375, 0.75, 0.375, 0.75, 0.625, 0.75, 0.625, 1.0, 0.375, 1.0, 0.125, 0.5, 0.375, 0.5, 0.375, 0.75, 0.125, 0.75, 0.625, 0.5, 0.875, 0.5, 0.875, 0.75, 0.625, 0.75])
me_cube_025.materials.append(mat_m_module_frame_navy)
me_cube_025.update()
me_cube_026 = bpy.data.meshes.new('Cube.026')
me_cube_026.from_pydata([(-0.045, -0.06, -1.41), (-0.045, -0.06, 1.41), (-0.045, 0.06, -1.41), (-0.045, 0.06, 1.41), (0.045, -0.06, -1.41), (0.045, -0.06, 1.41), (0.045, 0.06, -1.41), (0.045, 0.06, 1.41)], [], [(0, 1, 3, 2), (2, 3, 7, 6), (6, 7, 5, 4), (4, 5, 1, 0), (2, 6, 4, 0), (7, 3, 1, 5)])
_uv = me_cube_026.uv_layers.new(name='UVMap')
_uv.uv.foreach_set('vector', [0.375, 0.0, 0.625, 0.0, 0.625, 0.25, 0.375, 0.25, 0.375, 0.25, 0.625, 0.25, 0.625, 0.5, 0.375, 0.5, 0.375, 0.5, 0.625, 0.5, 0.625, 0.75, 0.375, 0.75, 0.375, 0.75, 0.625, 0.75, 0.625, 1.0, 0.375, 1.0, 0.125, 0.5, 0.375, 0.5, 0.375, 0.75, 0.125, 0.75, 0.625, 0.5, 0.875, 0.5, 0.875, 0.75, 0.625, 0.75])
me_cube_026.materials.append(mat_m_module_frame_navy)
me_cube_026.update()
me_cube_027 = bpy.data.meshes.new('Cube.027')
me_cube_027.from_pydata([(-0.045, -0.06, -1.41), (-0.045, -0.06, 1.41), (-0.045, 0.06, -1.41), (-0.045, 0.06, 1.41), (0.045, -0.06, -1.41), (0.045, -0.06, 1.41), (0.045, 0.06, -1.41), (0.045, 0.06, 1.41)], [], [(0, 1, 3, 2), (2, 3, 7, 6), (6, 7, 5, 4), (4, 5, 1, 0), (2, 6, 4, 0), (7, 3, 1, 5)])
_uv = me_cube_027.uv_layers.new(name='UVMap')
_uv.uv.foreach_set('vector', [0.375, 0.0, 0.625, 0.0, 0.625, 0.25, 0.375, 0.25, 0.375, 0.25, 0.625, 0.25, 0.625, 0.5, 0.375, 0.5, 0.375, 0.5, 0.625, 0.5, 0.625, 0.75, 0.375, 0.75, 0.375, 0.75, 0.625, 0.75, 0.625, 1.0, 0.375, 1.0, 0.125, 0.5, 0.375, 0.5, 0.375, 0.75, 0.125, 0.75, 0.625, 0.5, 0.875, 0.5, 0.875, 0.75, 0.625, 0.75])
me_cube_027.materials.append(mat_m_module_frame_navy)
me_cube_027.update()
me_cube_028 = bpy.data.meshes.new('Cube.028')
me_cube_028.from_pydata([(-1.7, -0.36, -0.09), (-1.7, -0.36, 0.09), (-1.7, 0.36, -0.09), (-1.7, 0.36, 0.09), (1.7, -0.36, -0.09), (1.7, -0.36, 0.09), (1.7, 0.36, -0.09), (1.7, 0.36, 0.09)], [], [(0, 1, 3, 2), (2, 3, 7, 6), (6, 7, 5, 4), (4, 5, 1, 0), (2, 6, 4, 0), (7, 3, 1, 5)])
_uv = me_cube_028.uv_layers.new(name='UVMap')
_uv.uv.foreach_set('vector', [0.375, 0.0, 0.625, 0.0, 0.625, 0.25, 0.375, 0.25, 0.375, 0.25, 0.625, 0.25, 0.625, 0.5, 0.375, 0.5, 0.375, 0.5, 0.625, 0.5, 0.625, 0.75, 0.375, 0.75, 0.375, 0.75, 0.625, 0.75, 0.625, 1.0, 0.375, 1.0, 0.125, 0.5, 0.375, 0.5, 0.375, 0.75, 0.125, 0.75, 0.625, 0.5, 0.875, 0.5, 0.875, 0.75, 0.625, 0.75])
me_cube_028.materials.append(mat_m_module_accent_coral)
me_cube_028.update()
me_cube_029 = bpy.data.meshes.new('Cube.029')
me_cube_029.from_pydata([(-0.725, -0.05, -0.725), (-0.725, -0.05, 0.725), (-0.725, 0.05, -0.725), (-0.725, 0.05, 0.725), (0.725, -0.05, -0.725), (0.725, -0.05, 0.725), (0.725, 0.05, -0.725), (0.725, 0.05, 0.725)], [], [(0, 1, 3, 2), (2, 3, 7, 6), (6, 7, 5, 4), (4, 5, 1, 0), (2, 6, 4, 0), (7, 3, 1, 5)])
_uv = me_cube_029.uv_layers.new(name='UVMap')
_uv.uv.foreach_set('vector', [0.375, 0.0, 0.625, 0.0, 0.625, 0.25, 0.375, 0.25, 0.375, 0.25, 0.625, 0.25, 0.625, 0.5, 0.375, 0.5, 0.375, 0.5, 0.625, 0.5, 0.625, 0.75, 0.375, 0.75, 0.375, 0.75, 0.625, 0.75, 0.625, 1.0, 0.375, 1.0, 0.125, 0.5, 0.375, 0.5, 0.375, 0.75, 0.125, 0.75, 0.625, 0.5, 0.875, 0.5, 0.875, 0.75, 0.625, 0.75])
me_cube_029.materials.append(mat_m_module_glass_blue)
me_cube_029.update()
me_cube_030 = bpy.data.meshes.new('Cube.030')
me_cube_030.from_pydata([(-0.775, -0.055, -0.0375), (-0.775, -0.055, 0.0375), (-0.775, 0.055, -0.0375), (-0.775, 0.055, 0.0375), (0.775, -0.055, -0.0375), (0.775, -0.055, 0.0375), (0.775, 0.055, -0.0375), (0.775, 0.055, 0.0375)], [], [(0, 1, 3, 2), (2, 3, 7, 6), (6, 7, 5, 4), (4, 5, 1, 0), (2, 6, 4, 0), (7, 3, 1, 5)])
_uv = me_cube_030.uv_layers.new(name='UVMap')
_uv.uv.foreach_set('vector', [0.375, 0.0, 0.625, 0.0, 0.625, 0.25, 0.375, 0.25, 0.375, 0.25, 0.625, 0.25, 0.625, 0.5, 0.375, 0.5, 0.375, 0.5, 0.625, 0.5, 0.625, 0.75, 0.375, 0.75, 0.375, 0.75, 0.625, 0.75, 0.625, 1.0, 0.375, 1.0, 0.125, 0.5, 0.375, 0.5, 0.375, 0.75, 0.125, 0.75, 0.625, 0.5, 0.875, 0.5, 0.875, 0.75, 0.625, 0.75])
me_cube_030.materials.append(mat_m_module_frame_navy)
me_cube_030.update()
me_cube_031 = bpy.data.meshes.new('Cube.031')
me_cube_031.from_pydata([(-0.725, -0.05, -0.725), (-0.725, -0.05, 0.725), (-0.725, 0.05, -0.725), (-0.725, 0.05, 0.725), (0.725, -0.05, -0.725), (0.725, -0.05, 0.725), (0.725, 0.05, -0.725), (0.725, 0.05, 0.725)], [], [(0, 1, 3, 2), (2, 3, 7, 6), (6, 7, 5, 4), (4, 5, 1, 0), (2, 6, 4, 0), (7, 3, 1, 5)])
_uv = me_cube_031.uv_layers.new(name='UVMap')
_uv.uv.foreach_set('vector', [0.375, 0.0, 0.625, 0.0, 0.625, 0.25, 0.375, 0.25, 0.375, 0.25, 0.625, 0.25, 0.625, 0.5, 0.375, 0.5, 0.375, 0.5, 0.625, 0.5, 0.625, 0.75, 0.375, 0.75, 0.375, 0.75, 0.625, 0.75, 0.625, 1.0, 0.375, 1.0, 0.125, 0.5, 0.375, 0.5, 0.375, 0.75, 0.125, 0.75, 0.625, 0.5, 0.875, 0.5, 0.875, 0.75, 0.625, 0.75])
me_cube_031.materials.append(mat_m_module_glass_blue)
me_cube_031.update()
me_cube_032 = bpy.data.meshes.new('Cube.032')
me_cube_032.from_pydata([(-0.775, -0.055, -0.0375), (-0.775, -0.055, 0.0375), (-0.775, 0.055, -0.0375), (-0.775, 0.055, 0.0375), (0.775, -0.055, -0.0375), (0.775, -0.055, 0.0375), (0.775, 0.055, -0.0375), (0.775, 0.055, 0.0375)], [], [(0, 1, 3, 2), (2, 3, 7, 6), (6, 7, 5, 4), (4, 5, 1, 0), (2, 6, 4, 0), (7, 3, 1, 5)])
_uv = me_cube_032.uv_layers.new(name='UVMap')
_uv.uv.foreach_set('vector', [0.375, 0.0, 0.625, 0.0, 0.625, 0.25, 0.375, 0.25, 0.375, 0.25, 0.625, 0.25, 0.625, 0.5, 0.375, 0.5, 0.375, 0.5, 0.625, 0.5, 0.625, 0.75, 0.375, 0.75, 0.375, 0.75, 0.625, 0.75, 0.625, 1.0, 0.375, 1.0, 0.125, 0.5, 0.375, 0.5, 0.375, 0.75, 0.125, 0.75, 0.625, 0.5, 0.875, 0.5, 0.875, 0.75, 0.625, 0.75])
me_cube_032.materials.append(mat_m_module_frame_navy)
me_cube_032.update()
me_cube_033 = bpy.data.meshes.new('Cube.033')
me_cube_033.from_pydata([(-0.725, -0.05, -0.725), (-0.725, -0.05, 0.725), (-0.725, 0.05, -0.725), (-0.725, 0.05, 0.725), (0.725, -0.05, -0.725), (0.725, -0.05, 0.725), (0.725, 0.05, -0.725), (0.725, 0.05, 0.725)], [], [(0, 1, 3, 2), (2, 3, 7, 6), (6, 7, 5, 4), (4, 5, 1, 0), (2, 6, 4, 0), (7, 3, 1, 5)])
_uv = me_cube_033.uv_layers.new(name='UVMap')
_uv.uv.foreach_set('vector', [0.375, 0.0, 0.625, 0.0, 0.625, 0.25, 0.375, 0.25, 0.375, 0.25, 0.625, 0.25, 0.625, 0.5, 0.375, 0.5, 0.375, 0.5, 0.625, 0.5, 0.625, 0.75, 0.375, 0.75, 0.375, 0.75, 0.625, 0.75, 0.625, 1.0, 0.375, 1.0, 0.125, 0.5, 0.375, 0.5, 0.375, 0.75, 0.125, 0.75, 0.625, 0.5, 0.875, 0.5, 0.875, 0.75, 0.625, 0.75])
me_cube_033.materials.append(mat_m_module_glass_warm)
me_cube_033.update()
me_cube_034 = bpy.data.meshes.new('Cube.034')
me_cube_034.from_pydata([(-0.775, -0.055, -0.0375), (-0.775, -0.055, 0.0375), (-0.775, 0.055, -0.0375), (-0.775, 0.055, 0.0375), (0.775, -0.055, -0.0375), (0.775, -0.055, 0.0375), (0.775, 0.055, -0.0375), (0.775, 0.055, 0.0375)], [], [(0, 1, 3, 2), (2, 3, 7, 6), (6, 7, 5, 4), (4, 5, 1, 0), (2, 6, 4, 0), (7, 3, 1, 5)])
_uv = me_cube_034.uv_layers.new(name='UVMap')
_uv.uv.foreach_set('vector', [0.375, 0.0, 0.625, 0.0, 0.625, 0.25, 0.375, 0.25, 0.375, 0.25, 0.625, 0.25, 0.625, 0.5, 0.375, 0.5, 0.375, 0.5, 0.625, 0.5, 0.625, 0.75, 0.375, 0.75, 0.375, 0.75, 0.625, 0.75, 0.625, 1.0, 0.375, 1.0, 0.125, 0.5, 0.375, 0.5, 0.375, 0.75, 0.125, 0.75, 0.625, 0.5, 0.875, 0.5, 0.875, 0.75, 0.625, 0.75])
me_cube_034.materials.append(mat_m_module_frame_navy)
me_cube_034.update()
me_cube_035 = bpy.data.meshes.new('Cube.035')
me_cube_035.from_pydata([(-0.725, -0.05, -0.725), (-0.725, -0.05, 0.725), (-0.725, 0.05, -0.725), (-0.725, 0.05, 0.725), (0.725, -0.05, -0.725), (0.725, -0.05, 0.725), (0.725, 0.05, -0.725), (0.725, 0.05, 0.725)], [], [(0, 1, 3, 2), (2, 3, 7, 6), (6, 7, 5, 4), (4, 5, 1, 0), (2, 6, 4, 0), (7, 3, 1, 5)])
_uv = me_cube_035.uv_layers.new(name='UVMap')
_uv.uv.foreach_set('vector', [0.375, 0.0, 0.625, 0.0, 0.625, 0.25, 0.375, 0.25, 0.375, 0.25, 0.625, 0.25, 0.625, 0.5, 0.375, 0.5, 0.375, 0.5, 0.625, 0.5, 0.625, 0.75, 0.375, 0.75, 0.375, 0.75, 0.625, 0.75, 0.625, 1.0, 0.375, 1.0, 0.125, 0.5, 0.375, 0.5, 0.375, 0.75, 0.125, 0.75, 0.625, 0.5, 0.875, 0.5, 0.875, 0.75, 0.625, 0.75])
me_cube_035.materials.append(mat_m_module_glass_blue)
me_cube_035.update()
me_cube_036 = bpy.data.meshes.new('Cube.036')
me_cube_036.from_pydata([(-0.775, -0.055, -0.0375), (-0.775, -0.055, 0.0375), (-0.775, 0.055, -0.0375), (-0.775, 0.055, 0.0375), (0.775, -0.055, -0.0375), (0.775, -0.055, 0.0375), (0.775, 0.055, -0.0375), (0.775, 0.055, 0.0375)], [], [(0, 1, 3, 2), (2, 3, 7, 6), (6, 7, 5, 4), (4, 5, 1, 0), (2, 6, 4, 0), (7, 3, 1, 5)])
_uv = me_cube_036.uv_layers.new(name='UVMap')
_uv.uv.foreach_set('vector', [0.375, 0.0, 0.625, 0.0, 0.625, 0.25, 0.375, 0.25, 0.375, 0.25, 0.625, 0.25, 0.625, 0.5, 0.375, 0.5, 0.375, 0.5, 0.625, 0.5, 0.625, 0.75, 0.375, 0.75, 0.375, 0.75, 0.625, 0.75, 0.625, 1.0, 0.375, 1.0, 0.125, 0.5, 0.375, 0.5, 0.375, 0.75, 0.125, 0.75, 0.625, 0.5, 0.875, 0.5, 0.875, 0.75, 0.625, 0.75])
me_cube_036.materials.append(mat_m_module_frame_navy)
me_cube_036.update()
me_cube_037 = bpy.data.meshes.new('Cube.037')
me_cube_037.from_pydata([(-0.725, -0.05, -0.725), (-0.725, -0.05, 0.725), (-0.725, 0.05, -0.725), (-0.725, 0.05, 0.725), (0.725, -0.05, -0.725), (0.725, -0.05, 0.725), (0.725, 0.05, -0.725), (0.725, 0.05, 0.725)], [], [(0, 1, 3, 2), (2, 3, 7, 6), (6, 7, 5, 4), (4, 5, 1, 0), (2, 6, 4, 0), (7, 3, 1, 5)])
_uv = me_cube_037.uv_layers.new(name='UVMap')
_uv.uv.foreach_set('vector', [0.375, 0.0, 0.625, 0.0, 0.625, 0.25, 0.375, 0.25, 0.375, 0.25, 0.625, 0.25, 0.625, 0.5, 0.375, 0.5, 0.375, 0.5, 0.625, 0.5, 0.625, 0.75, 0.375, 0.75, 0.375, 0.75, 0.625, 0.75, 0.625, 1.0, 0.375, 1.0, 0.125, 0.5, 0.375, 0.5, 0.375, 0.75, 0.125, 0.75, 0.625, 0.5, 0.875, 0.5, 0.875, 0.75, 0.625, 0.75])
me_cube_037.materials.append(mat_m_module_glass_blue)
me_cube_037.update()
me_cube_038 = bpy.data.meshes.new('Cube.038')
me_cube_038.from_pydata([(-0.775, -0.055, -0.0375), (-0.775, -0.055, 0.0375), (-0.775, 0.055, -0.0375), (-0.775, 0.055, 0.0375), (0.775, -0.055, -0.0375), (0.775, -0.055, 0.0375), (0.775, 0.055, -0.0375), (0.775, 0.055, 0.0375)], [], [(0, 1, 3, 2), (2, 3, 7, 6), (6, 7, 5, 4), (4, 5, 1, 0), (2, 6, 4, 0), (7, 3, 1, 5)])
_uv = me_cube_038.uv_layers.new(name='UVMap')
_uv.uv.foreach_set('vector', [0.375, 0.0, 0.625, 0.0, 0.625, 0.25, 0.375, 0.25, 0.375, 0.25, 0.625, 0.25, 0.625, 0.5, 0.375, 0.5, 0.375, 0.5, 0.625, 0.5, 0.625, 0.75, 0.375, 0.75, 0.375, 0.75, 0.625, 0.75, 0.625, 1.0, 0.375, 1.0, 0.125, 0.5, 0.375, 0.5, 0.375, 0.75, 0.125, 0.75, 0.625, 0.5, 0.875, 0.5, 0.875, 0.75, 0.625, 0.75])
me_cube_038.materials.append(mat_m_module_frame_navy)
me_cube_038.update()
me_cube_039 = bpy.data.meshes.new('Cube.039')
me_cube_039.from_pydata([(-0.05, -0.675, -0.775), (-0.05, -0.675, 0.775), (-0.05, 0.675, -0.775), (-0.05, 0.675, 0.775), (0.05, -0.675, -0.775), (0.05, -0.675, 0.775), (0.05, 0.675, -0.775), (0.05, 0.675, 0.775)], [], [(0, 1, 3, 2), (2, 3, 7, 6), (6, 7, 5, 4), (4, 5, 1, 0), (2, 6, 4, 0), (7, 3, 1, 5)])
_uv = me_cube_039.uv_layers.new(name='UVMap')
_uv.uv.foreach_set('vector', [0.375, 0.0, 0.625, 0.0, 0.625, 0.25, 0.375, 0.25, 0.375, 0.25, 0.625, 0.25, 0.625, 0.5, 0.375, 0.5, 0.375, 0.5, 0.625, 0.5, 0.625, 0.75, 0.375, 0.75, 0.375, 0.75, 0.625, 0.75, 0.625, 1.0, 0.375, 1.0, 0.125, 0.5, 0.375, 0.5, 0.375, 0.75, 0.125, 0.75, 0.625, 0.5, 0.875, 0.5, 0.875, 0.75, 0.625, 0.75])
me_cube_039.materials.append(mat_m_module_glass_warm)
me_cube_039.update()
me_cube_040 = bpy.data.meshes.new('Cube.040')
me_cube_040.from_pydata([(-0.055, -0.725, -0.0375), (-0.055, -0.725, 0.0375), (-0.055, 0.725, -0.0375), (-0.055, 0.725, 0.0375), (0.055, -0.725, -0.0375), (0.055, -0.725, 0.0375), (0.055, 0.725, -0.0375), (0.055, 0.725, 0.0375)], [], [(0, 1, 3, 2), (2, 3, 7, 6), (6, 7, 5, 4), (4, 5, 1, 0), (2, 6, 4, 0), (7, 3, 1, 5)])
_uv = me_cube_040.uv_layers.new(name='UVMap')
_uv.uv.foreach_set('vector', [0.375, 0.0, 0.625, 0.0, 0.625, 0.25, 0.375, 0.25, 0.375, 0.25, 0.625, 0.25, 0.625, 0.5, 0.375, 0.5, 0.375, 0.5, 0.625, 0.5, 0.625, 0.75, 0.375, 0.75, 0.375, 0.75, 0.625, 0.75, 0.625, 1.0, 0.375, 1.0, 0.125, 0.5, 0.375, 0.5, 0.375, 0.75, 0.125, 0.75, 0.625, 0.5, 0.875, 0.5, 0.875, 0.75, 0.625, 0.75])
me_cube_040.materials.append(mat_m_module_frame_navy)
me_cube_040.update()
me_cube_041 = bpy.data.meshes.new('Cube.041')
me_cube_041.from_pydata([(-0.05, -0.675, -0.775), (-0.05, -0.675, 0.775), (-0.05, 0.675, -0.775), (-0.05, 0.675, 0.775), (0.05, -0.675, -0.775), (0.05, -0.675, 0.775), (0.05, 0.675, -0.775), (0.05, 0.675, 0.775)], [], [(0, 1, 3, 2), (2, 3, 7, 6), (6, 7, 5, 4), (4, 5, 1, 0), (2, 6, 4, 0), (7, 3, 1, 5)])
_uv = me_cube_041.uv_layers.new(name='UVMap')
_uv.uv.foreach_set('vector', [0.375, 0.0, 0.625, 0.0, 0.625, 0.25, 0.375, 0.25, 0.375, 0.25, 0.625, 0.25, 0.625, 0.5, 0.375, 0.5, 0.375, 0.5, 0.625, 0.5, 0.625, 0.75, 0.375, 0.75, 0.375, 0.75, 0.625, 0.75, 0.625, 1.0, 0.375, 1.0, 0.125, 0.5, 0.375, 0.5, 0.375, 0.75, 0.125, 0.75, 0.625, 0.5, 0.875, 0.5, 0.875, 0.75, 0.625, 0.75])
me_cube_041.materials.append(mat_m_module_glass_blue)
me_cube_041.update()
me_cube_042 = bpy.data.meshes.new('Cube.042')
me_cube_042.from_pydata([(-0.055, -0.725, -0.0375), (-0.055, -0.725, 0.0375), (-0.055, 0.725, -0.0375), (-0.055, 0.725, 0.0375), (0.055, -0.725, -0.0375), (0.055, -0.725, 0.0375), (0.055, 0.725, -0.0375), (0.055, 0.725, 0.0375)], [], [(0, 1, 3, 2), (2, 3, 7, 6), (6, 7, 5, 4), (4, 5, 1, 0), (2, 6, 4, 0), (7, 3, 1, 5)])
_uv = me_cube_042.uv_layers.new(name='UVMap')
_uv.uv.foreach_set('vector', [0.375, 0.0, 0.625, 0.0, 0.625, 0.25, 0.375, 0.25, 0.375, 0.25, 0.625, 0.25, 0.625, 0.5, 0.375, 0.5, 0.375, 0.5, 0.625, 0.5, 0.625, 0.75, 0.375, 0.75, 0.375, 0.75, 0.625, 0.75, 0.625, 1.0, 0.375, 1.0, 0.125, 0.5, 0.375, 0.5, 0.375, 0.75, 0.125, 0.75, 0.625, 0.5, 0.875, 0.5, 0.875, 0.75, 0.625, 0.75])
me_cube_042.materials.append(mat_m_module_frame_navy)
me_cube_042.update()
me_cube_043 = bpy.data.meshes.new('Cube.043')
me_cube_043.from_pydata([(-0.05, -0.675, -0.775), (-0.05, -0.675, 0.775), (-0.05, 0.675, -0.775), (-0.05, 0.675, 0.775), (0.05, -0.675, -0.775), (0.05, -0.675, 0.775), (0.05, 0.675, -0.775), (0.05, 0.675, 0.775)], [], [(0, 1, 3, 2), (2, 3, 7, 6), (6, 7, 5, 4), (4, 5, 1, 0), (2, 6, 4, 0), (7, 3, 1, 5)])
_uv = me_cube_043.uv_layers.new(name='UVMap')
_uv.uv.foreach_set('vector', [0.375, 0.0, 0.625, 0.0, 0.625, 0.25, 0.375, 0.25, 0.375, 0.25, 0.625, 0.25, 0.625, 0.5, 0.375, 0.5, 0.375, 0.5, 0.625, 0.5, 0.625, 0.75, 0.375, 0.75, 0.375, 0.75, 0.625, 0.75, 0.625, 1.0, 0.375, 1.0, 0.125, 0.5, 0.375, 0.5, 0.375, 0.75, 0.125, 0.75, 0.625, 0.5, 0.875, 0.5, 0.875, 0.75, 0.625, 0.75])
me_cube_043.materials.append(mat_m_module_glass_blue)
me_cube_043.update()
me_cube_044 = bpy.data.meshes.new('Cube.044')
me_cube_044.from_pydata([(-0.055, -0.725, -0.0375), (-0.055, -0.725, 0.0375), (-0.055, 0.725, -0.0375), (-0.055, 0.725, 0.0375), (0.055, -0.725, -0.0375), (0.055, -0.725, 0.0375), (0.055, 0.725, -0.0375), (0.055, 0.725, 0.0375)], [], [(0, 1, 3, 2), (2, 3, 7, 6), (6, 7, 5, 4), (4, 5, 1, 0), (2, 6, 4, 0), (7, 3, 1, 5)])
_uv = me_cube_044.uv_layers.new(name='UVMap')
_uv.uv.foreach_set('vector', [0.375, 0.0, 0.625, 0.0, 0.625, 0.25, 0.375, 0.25, 0.375, 0.25, 0.625, 0.25, 0.625, 0.5, 0.375, 0.5, 0.375, 0.5, 0.625, 0.5, 0.625, 0.75, 0.375, 0.75, 0.375, 0.75, 0.625, 0.75, 0.625, 1.0, 0.375, 1.0, 0.125, 0.5, 0.375, 0.5, 0.375, 0.75, 0.125, 0.75, 0.625, 0.5, 0.875, 0.5, 0.875, 0.75, 0.625, 0.75])
me_cube_044.materials.append(mat_m_module_frame_navy)
me_cube_044.update()
me_cube_045 = bpy.data.meshes.new('Cube.045')
me_cube_045.from_pydata([(-0.05, -0.675, -0.775), (-0.05, -0.675, 0.775), (-0.05, 0.675, -0.775), (-0.05, 0.675, 0.775), (0.05, -0.675, -0.775), (0.05, -0.675, 0.775), (0.05, 0.675, -0.775), (0.05, 0.675, 0.775)], [], [(0, 1, 3, 2), (2, 3, 7, 6), (6, 7, 5, 4), (4, 5, 1, 0), (2, 6, 4, 0), (7, 3, 1, 5)])
_uv = me_cube_045.uv_layers.new(name='UVMap')
_uv.uv.foreach_set('vector', [0.375, 0.0, 0.625, 0.0, 0.625, 0.25, 0.375, 0.25, 0.375, 0.25, 0.625, 0.25, 0.625, 0.5, 0.375, 0.5, 0.375, 0.5, 0.625, 0.5, 0.625, 0.75, 0.375, 0.75, 0.375, 0.75, 0.625, 0.75, 0.625, 1.0, 0.375, 1.0, 0.125, 0.5, 0.375, 0.5, 0.375, 0.75, 0.125, 0.75, 0.625, 0.5, 0.875, 0.5, 0.875, 0.75, 0.625, 0.75])
me_cube_045.materials.append(mat_m_module_glass_blue)
me_cube_045.update()
me_cube_046 = bpy.data.meshes.new('Cube.046')
me_cube_046.from_pydata([(-0.055, -0.725, -0.0375), (-0.055, -0.725, 0.0375), (-0.055, 0.725, -0.0375), (-0.055, 0.725, 0.0375), (0.055, -0.725, -0.0375), (0.055, -0.725, 0.0375), (0.055, 0.725, -0.0375), (0.055, 0.725, 0.0375)], [], [(0, 1, 3, 2), (2, 3, 7, 6), (6, 7, 5, 4), (4, 5, 1, 0), (2, 6, 4, 0), (7, 3, 1, 5)])
_uv = me_cube_046.uv_layers.new(name='UVMap')
_uv.uv.foreach_set('vector', [0.375, 0.0, 0.625, 0.0, 0.625, 0.25, 0.375, 0.25, 0.375, 0.25, 0.625, 0.25, 0.625, 0.5, 0.375, 0.5, 0.375, 0.5, 0.625, 0.5, 0.625, 0.75, 0.375, 0.75, 0.375, 0.75, 0.625, 0.75, 0.625, 1.0, 0.375, 1.0, 0.125, 0.5, 0.375, 0.5, 0.375, 0.75, 0.125, 0.75, 0.625, 0.5, 0.875, 0.5, 0.875, 0.75, 0.625, 0.75])
me_cube_046.materials.append(mat_m_module_frame_navy)
me_cube_046.update()
me_cube_047 = bpy.data.meshes.new('Cube.047')
me_cube_047.from_pydata([(-0.05, -0.675, -0.775), (-0.05, -0.675, 0.775), (-0.05, 0.675, -0.775), (-0.05, 0.675, 0.775), (0.05, -0.675, -0.775), (0.05, -0.675, 0.775), (0.05, 0.675, -0.775), (0.05, 0.675, 0.775)], [], [(0, 1, 3, 2), (2, 3, 7, 6), (6, 7, 5, 4), (4, 5, 1, 0), (2, 6, 4, 0), (7, 3, 1, 5)])
_uv = me_cube_047.uv_layers.new(name='UVMap')
_uv.uv.foreach_set('vector', [0.375, 0.0, 0.625, 0.0, 0.625, 0.25, 0.375, 0.25, 0.375, 0.25, 0.625, 0.25, 0.625, 0.5, 0.375, 0.5, 0.375, 0.5, 0.625, 0.5, 0.625, 0.75, 0.375, 0.75, 0.375, 0.75, 0.625, 0.75, 0.625, 1.0, 0.375, 1.0, 0.125, 0.5, 0.375, 0.5, 0.375, 0.75, 0.125, 0.75, 0.625, 0.5, 0.875, 0.5, 0.875, 0.75, 0.625, 0.75])
me_cube_047.materials.append(mat_m_module_glass_blue)
me_cube_047.update()
me_cube_048 = bpy.data.meshes.new('Cube.048')
me_cube_048.from_pydata([(-0.055, -0.725, -0.0375), (-0.055, -0.725, 0.0375), (-0.055, 0.725, -0.0375), (-0.055, 0.725, 0.0375), (0.055, -0.725, -0.0375), (0.055, -0.725, 0.0375), (0.055, 0.725, -0.0375), (0.055, 0.725, 0.0375)], [], [(0, 1, 3, 2), (2, 3, 7, 6), (6, 7, 5, 4), (4, 5, 1, 0), (2, 6, 4, 0), (7, 3, 1, 5)])
_uv = me_cube_048.uv_layers.new(name='UVMap')
_uv.uv.foreach_set('vector', [0.375, 0.0, 0.625, 0.0, 0.625, 0.25, 0.375, 0.25, 0.375, 0.25, 0.625, 0.25, 0.625, 0.5, 0.375, 0.5, 0.375, 0.5, 0.625, 0.5, 0.625, 0.75, 0.375, 0.75, 0.375, 0.75, 0.625, 0.75, 0.625, 1.0, 0.375, 1.0, 0.125, 0.5, 0.375, 0.5, 0.375, 0.75, 0.125, 0.75, 0.625, 0.5, 0.875, 0.5, 0.875, 0.75, 0.625, 0.75])
me_cube_048.materials.append(mat_m_module_frame_navy)
me_cube_048.update()
me_cube_049 = bpy.data.meshes.new('Cube.049')
me_cube_049.from_pydata([(-0.05, -0.675, -0.775), (-0.05, -0.675, 0.775), (-0.05, 0.675, -0.775), (-0.05, 0.675, 0.775), (0.05, -0.675, -0.775), (0.05, -0.675, 0.775), (0.05, 0.675, -0.775), (0.05, 0.675, 0.775)], [], [(0, 1, 3, 2), (2, 3, 7, 6), (6, 7, 5, 4), (4, 5, 1, 0), (2, 6, 4, 0), (7, 3, 1, 5)])
_uv = me_cube_049.uv_layers.new(name='UVMap')
_uv.uv.foreach_set('vector', [0.375, 0.0, 0.625, 0.0, 0.625, 0.25, 0.375, 0.25, 0.375, 0.25, 0.625, 0.25, 0.625, 0.5, 0.375, 0.5, 0.375, 0.5, 0.625, 0.5, 0.625, 0.75, 0.375, 0.75, 0.375, 0.75, 0.625, 0.75, 0.625, 1.0, 0.375, 1.0, 0.125, 0.5, 0.375, 0.5, 0.375, 0.75, 0.125, 0.75, 0.625, 0.5, 0.875, 0.5, 0.875, 0.75, 0.625, 0.75])
me_cube_049.materials.append(mat_m_module_glass_blue)
me_cube_049.update()
me_cube_050 = bpy.data.meshes.new('Cube.050')
me_cube_050.from_pydata([(-0.055, -0.725, -0.0375), (-0.055, -0.725, 0.0375), (-0.055, 0.725, -0.0375), (-0.055, 0.725, 0.0375), (0.055, -0.725, -0.0375), (0.055, -0.725, 0.0375), (0.055, 0.725, -0.0375), (0.055, 0.725, 0.0375)], [], [(0, 1, 3, 2), (2, 3, 7, 6), (6, 7, 5, 4), (4, 5, 1, 0), (2, 6, 4, 0), (7, 3, 1, 5)])
_uv = me_cube_050.uv_layers.new(name='UVMap')
_uv.uv.foreach_set('vector', [0.375, 0.0, 0.625, 0.0, 0.625, 0.25, 0.375, 0.25, 0.375, 0.25, 0.625, 0.25, 0.625, 0.5, 0.375, 0.5, 0.375, 0.5, 0.625, 0.5, 0.625, 0.75, 0.375, 0.75, 0.375, 0.75, 0.625, 0.75, 0.625, 1.0, 0.375, 1.0, 0.125, 0.5, 0.375, 0.5, 0.375, 0.75, 0.125, 0.75, 0.625, 0.5, 0.875, 0.5, 0.875, 0.75, 0.625, 0.75])
me_cube_050.materials.append(mat_m_module_frame_navy)
me_cube_050.update()
me_cube_051 = bpy.data.meshes.new('Cube.051')
me_cube_051.from_pydata([(-0.05, -0.675, -0.775), (-0.05, -0.675, 0.775), (-0.05, 0.675, -0.775), (-0.05, 0.675, 0.775), (0.05, -0.675, -0.775), (0.05, -0.675, 0.775), (0.05, 0.675, -0.775), (0.05, 0.675, 0.775)], [], [(0, 1, 3, 2), (2, 3, 7, 6), (6, 7, 5, 4), (4, 5, 1, 0), (2, 6, 4, 0), (7, 3, 1, 5)])
_uv = me_cube_051.uv_layers.new(name='UVMap')
_uv.uv.foreach_set('vector', [0.375, 0.0, 0.625, 0.0, 0.625, 0.25, 0.375, 0.25, 0.375, 0.25, 0.625, 0.25, 0.625, 0.5, 0.375, 0.5, 0.375, 0.5, 0.625, 0.5, 0.625, 0.75, 0.375, 0.75, 0.375, 0.75, 0.625, 0.75, 0.625, 1.0, 0.375, 1.0, 0.125, 0.5, 0.375, 0.5, 0.375, 0.75, 0.125, 0.75, 0.625, 0.5, 0.875, 0.5, 0.875, 0.75, 0.625, 0.75])
me_cube_051.materials.append(mat_m_module_glass_blue)
me_cube_051.update()
me_cube_052 = bpy.data.meshes.new('Cube.052')
me_cube_052.from_pydata([(-0.055, -0.725, -0.0375), (-0.055, -0.725, 0.0375), (-0.055, 0.725, -0.0375), (-0.055, 0.725, 0.0375), (0.055, -0.725, -0.0375), (0.055, -0.725, 0.0375), (0.055, 0.725, -0.0375), (0.055, 0.725, 0.0375)], [], [(0, 1, 3, 2), (2, 3, 7, 6), (6, 7, 5, 4), (4, 5, 1, 0), (2, 6, 4, 0), (7, 3, 1, 5)])
_uv = me_cube_052.uv_layers.new(name='UVMap')
_uv.uv.foreach_set('vector', [0.375, 0.0, 0.625, 0.0, 0.625, 0.25, 0.375, 0.25, 0.375, 0.25, 0.625, 0.25, 0.625, 0.5, 0.375, 0.5, 0.375, 0.5, 0.625, 0.5, 0.625, 0.75, 0.375, 0.75, 0.375, 0.75, 0.625, 0.75, 0.625, 1.0, 0.375, 1.0, 0.125, 0.5, 0.375, 0.5, 0.375, 0.75, 0.125, 0.75, 0.625, 0.5, 0.875, 0.5, 0.875, 0.75, 0.625, 0.75])
me_cube_052.materials.append(mat_m_module_frame_navy)
me_cube_052.update()
me_cube_053 = bpy.data.meshes.new('Cube.053')
me_cube_053.from_pydata([(-0.05, -0.675, -0.775), (-0.05, -0.675, 0.775), (-0.05, 0.675, -0.775), (-0.05, 0.675, 0.775), (0.05, -0.675, -0.775), (0.05, -0.675, 0.775), (0.05, 0.675, -0.775), (0.05, 0.675, 0.775)], [], [(0, 1, 3, 2), (2, 3, 7, 6), (6, 7, 5, 4), (4, 5, 1, 0), (2, 6, 4, 0), (7, 3, 1, 5)])
_uv = me_cube_053.uv_layers.new(name='UVMap')
_uv.uv.foreach_set('vector', [0.375, 0.0, 0.625, 0.0, 0.625, 0.25, 0.375, 0.25, 0.375, 0.25, 0.625, 0.25, 0.625, 0.5, 0.375, 0.5, 0.375, 0.5, 0.625, 0.5, 0.625, 0.75, 0.375, 0.75, 0.375, 0.75, 0.625, 0.75, 0.625, 1.0, 0.375, 1.0, 0.125, 0.5, 0.375, 0.5, 0.375, 0.75, 0.125, 0.75, 0.625, 0.5, 0.875, 0.5, 0.875, 0.75, 0.625, 0.75])
me_cube_053.materials.append(mat_m_module_glass_warm)
me_cube_053.update()
me_cube_054 = bpy.data.meshes.new('Cube.054')
me_cube_054.from_pydata([(-0.055, -0.725, -0.0375), (-0.055, -0.725, 0.0375), (-0.055, 0.725, -0.0375), (-0.055, 0.725, 0.0375), (0.055, -0.725, -0.0375), (0.055, -0.725, 0.0375), (0.055, 0.725, -0.0375), (0.055, 0.725, 0.0375)], [], [(0, 1, 3, 2), (2, 3, 7, 6), (6, 7, 5, 4), (4, 5, 1, 0), (2, 6, 4, 0), (7, 3, 1, 5)])
_uv = me_cube_054.uv_layers.new(name='UVMap')
_uv.uv.foreach_set('vector', [0.375, 0.0, 0.625, 0.0, 0.625, 0.25, 0.375, 0.25, 0.375, 0.25, 0.625, 0.25, 0.625, 0.5, 0.375, 0.5, 0.375, 0.5, 0.625, 0.5, 0.625, 0.75, 0.375, 0.75, 0.375, 0.75, 0.625, 0.75, 0.625, 1.0, 0.375, 1.0, 0.125, 0.5, 0.375, 0.5, 0.375, 0.75, 0.125, 0.75, 0.625, 0.5, 0.875, 0.5, 0.875, 0.75, 0.625, 0.75])
me_cube_054.materials.append(mat_m_module_frame_navy)
me_cube_054.update()
me_cube_055 = bpy.data.meshes.new('Cube.055')
me_cube_055.from_pydata([(-0.13, -0.09, -1.775), (-0.13, -0.09, 1.775), (-0.13, 0.09, -1.775), (-0.13, 0.09, 1.775), (0.13, -0.09, -1.775), (0.13, -0.09, 1.775), (0.13, 0.09, -1.775), (0.13, 0.09, 1.775)], [], [(0, 1, 3, 2), (2, 3, 7, 6), (6, 7, 5, 4), (4, 5, 1, 0), (2, 6, 4, 0), (7, 3, 1, 5)])
_uv = me_cube_055.uv_layers.new(name='UVMap')
_uv.uv.foreach_set('vector', [0.375, 0.0, 0.625, 0.0, 0.625, 0.25, 0.375, 0.25, 0.375, 0.25, 0.625, 0.25, 0.625, 0.5, 0.375, 0.5, 0.375, 0.5, 0.625, 0.5, 0.625, 0.75, 0.375, 0.75, 0.375, 0.75, 0.625, 0.75, 0.625, 1.0, 0.375, 1.0, 0.125, 0.5, 0.375, 0.5, 0.375, 0.75, 0.125, 0.75, 0.625, 0.5, 0.875, 0.5, 0.875, 0.75, 0.625, 0.75])
me_cube_055.materials.append(mat_m_module_accent_coral)
me_cube_055.update()
me_cube_056 = bpy.data.meshes.new('Cube.056')
me_cube_056.from_pydata([(-0.13, -0.09, -1.775), (-0.13, -0.09, 1.775), (-0.13, 0.09, -1.775), (-0.13, 0.09, 1.775), (0.13, -0.09, -1.775), (0.13, -0.09, 1.775), (0.13, 0.09, -1.775), (0.13, 0.09, 1.775)], [], [(0, 1, 3, 2), (2, 3, 7, 6), (6, 7, 5, 4), (4, 5, 1, 0), (2, 6, 4, 0), (7, 3, 1, 5)])
_uv = me_cube_056.uv_layers.new(name='UVMap')
_uv.uv.foreach_set('vector', [0.375, 0.0, 0.625, 0.0, 0.625, 0.25, 0.375, 0.25, 0.375, 0.25, 0.625, 0.25, 0.625, 0.5, 0.375, 0.5, 0.375, 0.5, 0.625, 0.5, 0.625, 0.75, 0.375, 0.75, 0.375, 0.75, 0.625, 0.75, 0.625, 1.0, 0.375, 1.0, 0.125, 0.5, 0.375, 0.5, 0.375, 0.75, 0.125, 0.75, 0.625, 0.5, 0.875, 0.5, 0.875, 0.75, 0.625, 0.75])
me_cube_056.materials.append(mat_m_module_accent_coral)
me_cube_056.update()
me_cube_057 = bpy.data.meshes.new('Cube.057')
me_cube_057.from_pydata([(-8.5, -7.5, -0.12), (-8.5, -7.5, 0.12), (-8.5, 7.5, -0.12), (-8.5, 7.5, 0.12), (8.5, -7.5, -0.12), (8.5, -7.5, 0.12), (8.5, 7.5, -0.12), (8.5, 7.5, 0.12)], [], [(0, 1, 3, 2), (2, 3, 7, 6), (6, 7, 5, 4), (4, 5, 1, 0), (2, 6, 4, 0), (7, 3, 1, 5)])
_uv = me_cube_057.uv_layers.new(name='UVMap')
_uv.uv.foreach_set('vector', [0.375, 0.0, 0.625, 0.0, 0.625, 0.25, 0.375, 0.25, 0.375, 0.25, 0.625, 0.25, 0.625, 0.5, 0.375, 0.5, 0.375, 0.5, 0.625, 0.5, 0.625, 0.75, 0.375, 0.75, 0.375, 0.75, 0.625, 0.75, 0.625, 1.0, 0.375, 1.0, 0.125, 0.5, 0.375, 0.5, 0.375, 0.75, 0.125, 0.75, 0.625, 0.5, 0.875, 0.5, 0.875, 0.75, 0.625, 0.75])
me_cube_057.materials.append(mat_m_module_preview_ground)
me_cube_057.update()

# ---- objects
ob_base_foundation = bpy.data.objects.new('Base_Foundation', me_cube)
ob_base_wall = bpy.data.objects.new('Base_Wall', me_cube_001)
ob_base_top_slab = bpy.data.objects.new('Base_Top_Slab', me_cube_002)
ob_base_front_band = bpy.data.objects.new('Base_Front_Band', me_cube_003)
ob_basefront_glass__4_50_2_25 = bpy.data.objects.new('BaseFront_Glass_-4.50_2.25', me_cube_004)
ob_basefront_mullion__5_24_2_25 = bpy.data.objects.new('BaseFront_Mullion_-5.24_2.25', me_cube_005)
ob_basefront_mullion__3_76_2_25 = bpy.data.objects.new('BaseFront_Mullion_-3.76_2.25', me_cube_006)
ob_basefront_rail__4_50_1_38 = bpy.data.objects.new('BaseFront_Rail_-4.50_1.38', me_cube_007)
ob_basefront_rail__4_50_3_12 = bpy.data.objects.new('BaseFront_Rail_-4.50_3.12', me_cube_008)
ob_basefront_glass__2_60_2_25 = bpy.data.objects.new('BaseFront_Glass_-2.60_2.25', me_cube_009)
ob_basefront_mullion__3_34_2_25 = bpy.data.objects.new('BaseFront_Mullion_-3.34_2.25', me_cube_010)
ob_basefront_mullion__1_86_2_25 = bpy.data.objects.new('BaseFront_Mullion_-1.86_2.25', me_cube_011)
ob_basefront_rail__2_60_1_38 = bpy.data.objects.new('BaseFront_Rail_-2.60_1.38', me_cube_012)
ob_basefront_rail__2_60_3_12 = bpy.data.objects.new('BaseFront_Rail_-2.60_3.12', me_cube_013)
ob_basefront_glass__2_60_2_25_1 = bpy.data.objects.new('BaseFront_Glass_+2.60_2.25', me_cube_014)
ob_basefront_mullion__1_86_2_25_1 = bpy.data.objects.new('BaseFront_Mullion_+1.86_2.25', me_cube_015)
ob_basefront_mullion__3_34_2_25_1 = bpy.data.objects.new('BaseFront_Mullion_+3.34_2.25', me_cube_016)
ob_basefront_rail__2_60_1_38_1 = bpy.data.objects.new('BaseFront_Rail_+2.60_1.38', me_cube_017)
ob_basefront_rail__2_60_3_12_1 = bpy.data.objects.new('BaseFront_Rail_+2.60_3.12', me_cube_018)
ob_basefront_glass__4_50_2_25_1 = bpy.data.objects.new('BaseFront_Glass_+4.50_2.25', me_cube_019)
ob_basefront_mullion__3_76_2_25_1 = bpy.data.objects.new('BaseFront_Mullion_+3.76_2.25', me_cube_020)
ob_basefront_mullion__5_24_2_25_1 = bpy.data.objects.new('BaseFront_Mullion_+5.24_2.25', me_cube_021)
ob_basefront_rail__4_50_1_38_1 = bpy.data.objects.new('BaseFront_Rail_+4.50_1.38', me_cube_022)
ob_basefront_rail__4_50_3_12_1 = bpy.data.objects.new('BaseFront_Rail_+4.50_3.12', me_cube_023)
ob_base_entry_glass = bpy.data.objects.new('Base_Entry_Glass', me_cube_024)
ob_base_entry_mullion__1_15 = bpy.data.objects.new('Base_Entry_Mullion_-1.15', me_cube_025)
ob_base_entry_mullion__0_00 = bpy.data.objects.new('Base_Entry_Mullion_+0.00', me_cube_026)
ob_base_entry_mullion__1_15_1 = bpy.data.objects.new('Base_Entry_Mullion_+1.15', me_cube_027)
ob_base_entry_canopy = bpy.data.objects.new('Base_Entry_Canopy', me_cube_028)
ob_baseback_glass__4_40_2_10 = bpy.data.objects.new('BaseBack_Glass_-4.40_2.10', me_cube_029)
ob_baseback_band__4_40_2_10 = bpy.data.objects.new('BaseBack_Band_-4.40_2.10', me_cube_030)
ob_baseback_glass__2_20_2_10 = bpy.data.objects.new('BaseBack_Glass_-2.20_2.10', me_cube_031)
ob_baseback_band__2_20_2_10 = bpy.data.objects.new('BaseBack_Band_-2.20_2.10', me_cube_032)
ob_baseback_glass__0_00_2_10 = bpy.data.objects.new('BaseBack_Glass_+0.00_2.10', me_cube_033)
ob_baseback_band__0_00_2_10 = bpy.data.objects.new('BaseBack_Band_+0.00_2.10', me_cube_034)
ob_baseback_glass__2_20_2_10_1 = bpy.data.objects.new('BaseBack_Glass_+2.20_2.10', me_cube_035)
ob_baseback_band__2_20_2_10_1 = bpy.data.objects.new('BaseBack_Band_+2.20_2.10', me_cube_036)
ob_baseback_glass__4_40_2_10_1 = bpy.data.objects.new('BaseBack_Glass_+4.40_2.10', me_cube_037)
ob_baseback_band__4_40_2_10_1 = bpy.data.objects.new('BaseBack_Band_+4.40_2.10', me_cube_038)
ob_baseside__1_glass__3_20_2_20 = bpy.data.objects.new('BaseSide_-1_Glass_-3.20_2.20', me_cube_039)
ob_baseside__1_rail__3_20_2_20 = bpy.data.objects.new('BaseSide_-1_Rail_-3.20_2.20', me_cube_040)
ob_baseside__1_glass__1_05_2_20 = bpy.data.objects.new('BaseSide_-1_Glass_-1.05_2.20', me_cube_041)
ob_baseside__1_rail__1_05_2_20 = bpy.data.objects.new('BaseSide_-1_Rail_-1.05_2.20', me_cube_042)
ob_baseside__1_glass__1_10_2_20 = bpy.data.objects.new('BaseSide_-1_Glass_+1.10_2.20', me_cube_043)
ob_baseside__1_rail__1_10_2_20 = bpy.data.objects.new('BaseSide_-1_Rail_+1.10_2.20', me_cube_044)
ob_baseside__1_glass__3_25_2_20 = bpy.data.objects.new('BaseSide_-1_Glass_+3.25_2.20', me_cube_045)
ob_baseside__1_rail__3_25_2_20 = bpy.data.objects.new('BaseSide_-1_Rail_+3.25_2.20', me_cube_046)
ob_baseside__1_glass__3_20_2_20_1 = bpy.data.objects.new('BaseSide_+1_Glass_-3.20_2.20', me_cube_047)
ob_baseside__1_rail__3_20_2_20_1 = bpy.data.objects.new('BaseSide_+1_Rail_-3.20_2.20', me_cube_048)
ob_baseside__1_glass__1_05_2_20_1 = bpy.data.objects.new('BaseSide_+1_Glass_-1.05_2.20', me_cube_049)
ob_baseside__1_rail__1_05_2_20_1 = bpy.data.objects.new('BaseSide_+1_Rail_-1.05_2.20', me_cube_050)
ob_baseside__1_glass__1_10_2_20_1 = bpy.data.objects.new('BaseSide_+1_Glass_+1.10_2.20', me_cube_051)
ob_baseside__1_rail__1_10_2_20_1 = bpy.data.objects.new('BaseSide_+1_Rail_+1.10_2.20', me_cube_052)
ob_baseside__1_glass__3_25_2_20_1 = bpy.data.objects.new('BaseSide_+1_Glass_+3.25_2.20', me_cube_053)
ob_baseside__1_rail__3_25_2_20_1 = bpy.data.objects.new('BaseSide_+1_Rail_+3.25_2.20', me_cube_054)
ob_base_front_pilaster__5_15 = bpy.data.objects.new('Base_Front_Pilaster_-5.15', me_cube_055)
ob_base_front_pilaster__5_15_1 = bpy.data.objects.new('Base_Front_Pilaster_+5.15', me_cube_056)
ob_socket_stack_bottom = bpy.data.objects.new('SOCKET_Stack_Bottom', None)
ob_socket_stack_top = bpy.data.objects.new('SOCKET_Stack_Top', None)
ob_preview_ground = bpy.data.objects.new('Preview_Ground', me_cube_057)
ob_preview_camera = bpy.data.objects.new('Preview_Camera', cam_camera)
ob_preview_sun = bpy.data.objects.new('Preview_Sun', light_sun)
ob_preview_key = bpy.data.objects.new('Preview_Key', light_area)
ob_preview_fill = bpy.data.objects.new('Preview_Fill', light_area_001)

# ---- transforms, parenting, visibility, modifiers, constraints
ob_base_foundation.location = (0.0, 0.0, 0.14)
_m = ob_base_foundation.modifiers.new('Authored_Soft_Edge', 'BEVEL')
_m.width = 0.07
_m.width_pct = 0.07
_m.segments = 2
ob_base_wall.location = (0.0, 0.0, 2.05)
_m = ob_base_wall.modifiers.new('Authored_Soft_Edge', 'BEVEL')
_m.segments = 2
ob_base_top_slab.location = (0.0, 0.0, 4.05)
_m = ob_base_top_slab.modifiers.new('Authored_Soft_Edge', 'BEVEL')
_m.width = 0.06
_m.width_pct = 0.06
_m.segments = 2
ob_base_front_band.location = (0.0, -4.86, 3.72)
_m = ob_base_front_band.modifiers.new('Authored_Soft_Edge', 'BEVEL')
_m.width = 0.025
_m.width_pct = 0.025
_m.segments = 2
ob_basefront_glass__4_50_2_25.location = (-4.5, -4.835, 2.25)
_m = ob_basefront_glass__4_50_2_25.modifiers.new('Authored_Soft_Edge', 'BEVEL')
_m.width = 0.025
_m.width_pct = 0.025
_m.segments = 2
ob_basefront_mullion__5_24_2_25.location = (-5.24, -4.865, 2.25)
_m = ob_basefront_mullion__5_24_2_25.modifiers.new('Authored_Soft_Edge', 'BEVEL')
_m.width = 0.012
_m.width_pct = 0.012
_m.segments = 2
ob_basefront_mullion__3_76_2_25.location = (-3.76, -4.865, 2.25)
_m = ob_basefront_mullion__3_76_2_25.modifiers.new('Authored_Soft_Edge', 'BEVEL')
_m.width = 0.012
_m.width_pct = 0.012
_m.segments = 2
ob_basefront_rail__4_50_1_38.location = (-4.5, -4.865, 1.375)
_m = ob_basefront_rail__4_50_1_38.modifiers.new('Authored_Soft_Edge', 'BEVEL')
_m.width = 0.012
_m.width_pct = 0.012
_m.segments = 2
ob_basefront_rail__4_50_3_12.location = (-4.5, -4.865, 3.125)
_m = ob_basefront_rail__4_50_3_12.modifiers.new('Authored_Soft_Edge', 'BEVEL')
_m.width = 0.012
_m.width_pct = 0.012
_m.segments = 2
ob_basefront_glass__2_60_2_25.location = (-2.6, -4.835, 2.25)
_m = ob_basefront_glass__2_60_2_25.modifiers.new('Authored_Soft_Edge', 'BEVEL')
_m.width = 0.025
_m.width_pct = 0.025
_m.segments = 2
ob_basefront_mullion__3_34_2_25.location = (-3.34, -4.865, 2.25)
_m = ob_basefront_mullion__3_34_2_25.modifiers.new('Authored_Soft_Edge', 'BEVEL')
_m.width = 0.012
_m.width_pct = 0.012
_m.segments = 2
ob_basefront_mullion__1_86_2_25.location = (-1.86, -4.865, 2.25)
_m = ob_basefront_mullion__1_86_2_25.modifiers.new('Authored_Soft_Edge', 'BEVEL')
_m.width = 0.012
_m.width_pct = 0.012
_m.segments = 2
ob_basefront_rail__2_60_1_38.location = (-2.6, -4.865, 1.375)
_m = ob_basefront_rail__2_60_1_38.modifiers.new('Authored_Soft_Edge', 'BEVEL')
_m.width = 0.012
_m.width_pct = 0.012
_m.segments = 2
ob_basefront_rail__2_60_3_12.location = (-2.6, -4.865, 3.125)
_m = ob_basefront_rail__2_60_3_12.modifiers.new('Authored_Soft_Edge', 'BEVEL')
_m.width = 0.012
_m.width_pct = 0.012
_m.segments = 2
ob_basefront_glass__2_60_2_25_1.location = (2.6, -4.835, 2.25)
_m = ob_basefront_glass__2_60_2_25_1.modifiers.new('Authored_Soft_Edge', 'BEVEL')
_m.width = 0.025
_m.width_pct = 0.025
_m.segments = 2
ob_basefront_mullion__1_86_2_25_1.location = (1.86, -4.865, 2.25)
_m = ob_basefront_mullion__1_86_2_25_1.modifiers.new('Authored_Soft_Edge', 'BEVEL')
_m.width = 0.012
_m.width_pct = 0.012
_m.segments = 2
ob_basefront_mullion__3_34_2_25_1.location = (3.34, -4.865, 2.25)
_m = ob_basefront_mullion__3_34_2_25_1.modifiers.new('Authored_Soft_Edge', 'BEVEL')
_m.width = 0.012
_m.width_pct = 0.012
_m.segments = 2
ob_basefront_rail__2_60_1_38_1.location = (2.6, -4.865, 1.375)
_m = ob_basefront_rail__2_60_1_38_1.modifiers.new('Authored_Soft_Edge', 'BEVEL')
_m.width = 0.012
_m.width_pct = 0.012
_m.segments = 2
ob_basefront_rail__2_60_3_12_1.location = (2.6, -4.865, 3.125)
_m = ob_basefront_rail__2_60_3_12_1.modifiers.new('Authored_Soft_Edge', 'BEVEL')
_m.width = 0.012
_m.width_pct = 0.012
_m.segments = 2
ob_basefront_glass__4_50_2_25_1.location = (4.5, -4.835, 2.25)
_m = ob_basefront_glass__4_50_2_25_1.modifiers.new('Authored_Soft_Edge', 'BEVEL')
_m.width = 0.025
_m.width_pct = 0.025
_m.segments = 2
ob_basefront_mullion__3_76_2_25_1.location = (3.76, -4.865, 2.25)
_m = ob_basefront_mullion__3_76_2_25_1.modifiers.new('Authored_Soft_Edge', 'BEVEL')
_m.width = 0.012
_m.width_pct = 0.012
_m.segments = 2
ob_basefront_mullion__5_24_2_25_1.location = (5.24, -4.865, 2.25)
_m = ob_basefront_mullion__5_24_2_25_1.modifiers.new('Authored_Soft_Edge', 'BEVEL')
_m.width = 0.012
_m.width_pct = 0.012
_m.segments = 2
ob_basefront_rail__4_50_1_38_1.location = (4.5, -4.865, 1.375)
_m = ob_basefront_rail__4_50_1_38_1.modifiers.new('Authored_Soft_Edge', 'BEVEL')
_m.width = 0.012
_m.width_pct = 0.012
_m.segments = 2
ob_basefront_rail__4_50_3_12_1.location = (4.5, -4.865, 3.125)
_m = ob_basefront_rail__4_50_3_12_1.modifiers.new('Authored_Soft_Edge', 'BEVEL')
_m.width = 0.012
_m.width_pct = 0.012
_m.segments = 2
ob_base_entry_glass.location = (0.0, -4.84, 1.62)
_m = ob_base_entry_glass.modifiers.new('Authored_Soft_Edge', 'BEVEL')
_m.width = 0.035
_m.width_pct = 0.035
_m.segments = 2
ob_base_entry_mullion__1_15.location = (-1.15, -4.92, 1.62)
_m = ob_base_entry_mullion__1_15.modifiers.new('Authored_Soft_Edge', 'BEVEL')
_m.width = 0.015
_m.width_pct = 0.015
_m.segments = 2
ob_base_entry_mullion__0_00.location = (0.0, -4.92, 1.62)
_m = ob_base_entry_mullion__0_00.modifiers.new('Authored_Soft_Edge', 'BEVEL')
_m.width = 0.015
_m.width_pct = 0.015
_m.segments = 2
ob_base_entry_mullion__1_15_1.location = (1.15, -4.92, 1.62)
_m = ob_base_entry_mullion__1_15_1.modifiers.new('Authored_Soft_Edge', 'BEVEL')
_m.width = 0.015
_m.width_pct = 0.015
_m.segments = 2
ob_base_entry_canopy.location = (0.0, -4.64, 3.22)
_m = ob_base_entry_canopy.modifiers.new('Authored_Soft_Edge', 'BEVEL')
_m.width = 0.06
_m.width_pct = 0.06
_m.segments = 2
ob_baseback_glass__4_40_2_10.location = (-4.4, 4.835, 2.1)
_m = ob_baseback_glass__4_40_2_10.modifiers.new('Authored_Soft_Edge', 'BEVEL')
_m.width = 0.025
_m.width_pct = 0.025
_m.segments = 2
ob_baseback_band__4_40_2_10.location = (-4.4, 4.865, 1.375)
_m = ob_baseback_band__4_40_2_10.modifiers.new('Authored_Soft_Edge', 'BEVEL')
_m.width = 0.012
_m.width_pct = 0.012
_m.segments = 2
ob_baseback_glass__2_20_2_10.location = (-2.2, 4.835, 2.1)
_m = ob_baseback_glass__2_20_2_10.modifiers.new('Authored_Soft_Edge', 'BEVEL')
_m.width = 0.025
_m.width_pct = 0.025
_m.segments = 2
ob_baseback_band__2_20_2_10.location = (-2.2, 4.865, 1.375)
_m = ob_baseback_band__2_20_2_10.modifiers.new('Authored_Soft_Edge', 'BEVEL')
_m.width = 0.012
_m.width_pct = 0.012
_m.segments = 2
ob_baseback_glass__0_00_2_10.location = (0.0, 4.835, 2.1)
_m = ob_baseback_glass__0_00_2_10.modifiers.new('Authored_Soft_Edge', 'BEVEL')
_m.width = 0.025
_m.width_pct = 0.025
_m.segments = 2
ob_baseback_band__0_00_2_10.location = (0.0, 4.865, 1.375)
_m = ob_baseback_band__0_00_2_10.modifiers.new('Authored_Soft_Edge', 'BEVEL')
_m.width = 0.012
_m.width_pct = 0.012
_m.segments = 2
ob_baseback_glass__2_20_2_10_1.location = (2.2, 4.835, 2.1)
_m = ob_baseback_glass__2_20_2_10_1.modifiers.new('Authored_Soft_Edge', 'BEVEL')
_m.width = 0.025
_m.width_pct = 0.025
_m.segments = 2
ob_baseback_band__2_20_2_10_1.location = (2.2, 4.865, 1.375)
_m = ob_baseback_band__2_20_2_10_1.modifiers.new('Authored_Soft_Edge', 'BEVEL')
_m.width = 0.012
_m.width_pct = 0.012
_m.segments = 2
ob_baseback_glass__4_40_2_10_1.location = (4.4, 4.835, 2.1)
_m = ob_baseback_glass__4_40_2_10_1.modifiers.new('Authored_Soft_Edge', 'BEVEL')
_m.width = 0.025
_m.width_pct = 0.025
_m.segments = 2
ob_baseback_band__4_40_2_10_1.location = (4.4, 4.865, 1.375)
_m = ob_baseback_band__4_40_2_10_1.modifiers.new('Authored_Soft_Edge', 'BEVEL')
_m.width = 0.012
_m.width_pct = 0.012
_m.segments = 2
ob_baseside__1_glass__3_20_2_20.location = (-5.835, -3.2, 2.2)
_m = ob_baseside__1_glass__3_20_2_20.modifiers.new('Authored_Soft_Edge', 'BEVEL')
_m.width = 0.025
_m.width_pct = 0.025
_m.segments = 2
ob_baseside__1_rail__3_20_2_20.location = (-5.865, -3.2, 1.425)
_m = ob_baseside__1_rail__3_20_2_20.modifiers.new('Authored_Soft_Edge', 'BEVEL')
_m.width = 0.012
_m.width_pct = 0.012
_m.segments = 2
ob_baseside__1_glass__1_05_2_20.location = (-5.835, -1.05, 2.2)
_m = ob_baseside__1_glass__1_05_2_20.modifiers.new('Authored_Soft_Edge', 'BEVEL')
_m.width = 0.025
_m.width_pct = 0.025
_m.segments = 2
ob_baseside__1_rail__1_05_2_20.location = (-5.865, -1.05, 1.425)
_m = ob_baseside__1_rail__1_05_2_20.modifiers.new('Authored_Soft_Edge', 'BEVEL')
_m.width = 0.012
_m.width_pct = 0.012
_m.segments = 2
ob_baseside__1_glass__1_10_2_20.location = (-5.835, 1.1, 2.2)
_m = ob_baseside__1_glass__1_10_2_20.modifiers.new('Authored_Soft_Edge', 'BEVEL')
_m.width = 0.025
_m.width_pct = 0.025
_m.segments = 2
ob_baseside__1_rail__1_10_2_20.location = (-5.865, 1.1, 1.425)
_m = ob_baseside__1_rail__1_10_2_20.modifiers.new('Authored_Soft_Edge', 'BEVEL')
_m.width = 0.012
_m.width_pct = 0.012
_m.segments = 2
ob_baseside__1_glass__3_25_2_20.location = (-5.835, 3.25, 2.2)
_m = ob_baseside__1_glass__3_25_2_20.modifiers.new('Authored_Soft_Edge', 'BEVEL')
_m.width = 0.025
_m.width_pct = 0.025
_m.segments = 2
ob_baseside__1_rail__3_25_2_20.location = (-5.865, 3.25, 1.425)
_m = ob_baseside__1_rail__3_25_2_20.modifiers.new('Authored_Soft_Edge', 'BEVEL')
_m.width = 0.012
_m.width_pct = 0.012
_m.segments = 2
ob_baseside__1_glass__3_20_2_20_1.location = (5.835, -3.2, 2.2)
_m = ob_baseside__1_glass__3_20_2_20_1.modifiers.new('Authored_Soft_Edge', 'BEVEL')
_m.width = 0.025
_m.width_pct = 0.025
_m.segments = 2
ob_baseside__1_rail__3_20_2_20_1.location = (5.865, -3.2, 1.425)
_m = ob_baseside__1_rail__3_20_2_20_1.modifiers.new('Authored_Soft_Edge', 'BEVEL')
_m.width = 0.012
_m.width_pct = 0.012
_m.segments = 2
ob_baseside__1_glass__1_05_2_20_1.location = (5.835, -1.05, 2.2)
_m = ob_baseside__1_glass__1_05_2_20_1.modifiers.new('Authored_Soft_Edge', 'BEVEL')
_m.width = 0.025
_m.width_pct = 0.025
_m.segments = 2
ob_baseside__1_rail__1_05_2_20_1.location = (5.865, -1.05, 1.425)
_m = ob_baseside__1_rail__1_05_2_20_1.modifiers.new('Authored_Soft_Edge', 'BEVEL')
_m.width = 0.012
_m.width_pct = 0.012
_m.segments = 2
ob_baseside__1_glass__1_10_2_20_1.location = (5.835, 1.1, 2.2)
_m = ob_baseside__1_glass__1_10_2_20_1.modifiers.new('Authored_Soft_Edge', 'BEVEL')
_m.width = 0.025
_m.width_pct = 0.025
_m.segments = 2
ob_baseside__1_rail__1_10_2_20_1.location = (5.865, 1.1, 1.425)
_m = ob_baseside__1_rail__1_10_2_20_1.modifiers.new('Authored_Soft_Edge', 'BEVEL')
_m.width = 0.012
_m.width_pct = 0.012
_m.segments = 2
ob_baseside__1_glass__3_25_2_20_1.location = (5.835, 3.25, 2.2)
_m = ob_baseside__1_glass__3_25_2_20_1.modifiers.new('Authored_Soft_Edge', 'BEVEL')
_m.width = 0.025
_m.width_pct = 0.025
_m.segments = 2
ob_baseside__1_rail__3_25_2_20_1.location = (5.865, 3.25, 1.425)
_m = ob_baseside__1_rail__3_25_2_20_1.modifiers.new('Authored_Soft_Edge', 'BEVEL')
_m.width = 0.012
_m.width_pct = 0.012
_m.segments = 2
ob_base_front_pilaster__5_15.location = (-5.15, -4.88, 2.05)
_m = ob_base_front_pilaster__5_15.modifiers.new('Authored_Soft_Edge', 'BEVEL')
_m.width = 0.035
_m.width_pct = 0.035
_m.segments = 2
ob_base_front_pilaster__5_15_1.location = (5.15, -4.88, 2.05)
_m = ob_base_front_pilaster__5_15_1.modifiers.new('Authored_Soft_Edge', 'BEVEL')
_m.width = 0.035
_m.width_pct = 0.035
_m.segments = 2
ob_socket_stack_bottom.location = (0.0, 0.0, 0.0)
ob_socket_stack_bottom.empty_display_type = 'ARROWS'
ob_socket_stack_bottom.empty_display_size = 0.65
ob_socket_stack_top.location = (0.0, 0.0, 4.2)
ob_socket_stack_top.empty_display_type = 'ARROWS'
ob_socket_stack_top.empty_display_size = 0.65
ob_preview_ground.location = (0.0, 0.0, -0.14)
_m = ob_preview_ground.modifiers.new('Authored_Soft_Edge', 'BEVEL')
_m.width = 0.08
_m.width_pct = 0.08
_m.segments = 2
ob_preview_camera.location = (17.5, -20.0, 11.5)
ob_preview_camera.rotation_euler = (1.227, 4.075e-09, 0.7188)
ob_preview_sun.location = (8.0, -10.0, 14.0)
ob_preview_sun.rotation_euler = (0.4887, -0.384, -0.5236)
ob_preview_key.location = (-8.0, -10.0, 10.0)
ob_preview_key.rotation_euler = (1.012, -1.202e-08, -0.6747)
ob_preview_fill.location = (9.0, 4.0, 7.0)
ob_preview_fill.rotation_euler = (1.101, -2.518e-07, 1.989)

# ---- collection membership
col_sm_solcity_buildingbase_01.objects.link(ob_base_foundation)
col_sm_solcity_buildingbase_01.objects.link(ob_base_wall)
col_sm_solcity_buildingbase_01.objects.link(ob_base_top_slab)
col_sm_solcity_buildingbase_01.objects.link(ob_base_front_band)
col_sm_solcity_buildingbase_01.objects.link(ob_basefront_glass__4_50_2_25)
col_sm_solcity_buildingbase_01.objects.link(ob_basefront_mullion__5_24_2_25)
col_sm_solcity_buildingbase_01.objects.link(ob_basefront_mullion__3_76_2_25)
col_sm_solcity_buildingbase_01.objects.link(ob_basefront_rail__4_50_1_38)
col_sm_solcity_buildingbase_01.objects.link(ob_basefront_rail__4_50_3_12)
col_sm_solcity_buildingbase_01.objects.link(ob_basefront_glass__2_60_2_25)
col_sm_solcity_buildingbase_01.objects.link(ob_basefront_mullion__3_34_2_25)
col_sm_solcity_buildingbase_01.objects.link(ob_basefront_mullion__1_86_2_25)
col_sm_solcity_buildingbase_01.objects.link(ob_basefront_rail__2_60_1_38)
col_sm_solcity_buildingbase_01.objects.link(ob_basefront_rail__2_60_3_12)
col_sm_solcity_buildingbase_01.objects.link(ob_basefront_glass__2_60_2_25_1)
col_sm_solcity_buildingbase_01.objects.link(ob_basefront_mullion__1_86_2_25_1)
col_sm_solcity_buildingbase_01.objects.link(ob_basefront_mullion__3_34_2_25_1)
col_sm_solcity_buildingbase_01.objects.link(ob_basefront_rail__2_60_1_38_1)
col_sm_solcity_buildingbase_01.objects.link(ob_basefront_rail__2_60_3_12_1)
col_sm_solcity_buildingbase_01.objects.link(ob_basefront_glass__4_50_2_25_1)
col_sm_solcity_buildingbase_01.objects.link(ob_basefront_mullion__3_76_2_25_1)
col_sm_solcity_buildingbase_01.objects.link(ob_basefront_mullion__5_24_2_25_1)
col_sm_solcity_buildingbase_01.objects.link(ob_basefront_rail__4_50_1_38_1)
col_sm_solcity_buildingbase_01.objects.link(ob_basefront_rail__4_50_3_12_1)
col_sm_solcity_buildingbase_01.objects.link(ob_base_entry_glass)
col_sm_solcity_buildingbase_01.objects.link(ob_base_entry_mullion__1_15)
col_sm_solcity_buildingbase_01.objects.link(ob_base_entry_mullion__0_00)
col_sm_solcity_buildingbase_01.objects.link(ob_base_entry_mullion__1_15_1)
col_sm_solcity_buildingbase_01.objects.link(ob_base_entry_canopy)
col_sm_solcity_buildingbase_01.objects.link(ob_baseback_glass__4_40_2_10)
col_sm_solcity_buildingbase_01.objects.link(ob_baseback_band__4_40_2_10)
col_sm_solcity_buildingbase_01.objects.link(ob_baseback_glass__2_20_2_10)
col_sm_solcity_buildingbase_01.objects.link(ob_baseback_band__2_20_2_10)
col_sm_solcity_buildingbase_01.objects.link(ob_baseback_glass__0_00_2_10)
col_sm_solcity_buildingbase_01.objects.link(ob_baseback_band__0_00_2_10)
col_sm_solcity_buildingbase_01.objects.link(ob_baseback_glass__2_20_2_10_1)
col_sm_solcity_buildingbase_01.objects.link(ob_baseback_band__2_20_2_10_1)
col_sm_solcity_buildingbase_01.objects.link(ob_baseback_glass__4_40_2_10_1)
col_sm_solcity_buildingbase_01.objects.link(ob_baseback_band__4_40_2_10_1)
col_sm_solcity_buildingbase_01.objects.link(ob_baseside__1_glass__3_20_2_20)
col_sm_solcity_buildingbase_01.objects.link(ob_baseside__1_rail__3_20_2_20)
col_sm_solcity_buildingbase_01.objects.link(ob_baseside__1_glass__1_05_2_20)
col_sm_solcity_buildingbase_01.objects.link(ob_baseside__1_rail__1_05_2_20)
col_sm_solcity_buildingbase_01.objects.link(ob_baseside__1_glass__1_10_2_20)
col_sm_solcity_buildingbase_01.objects.link(ob_baseside__1_rail__1_10_2_20)
col_sm_solcity_buildingbase_01.objects.link(ob_baseside__1_glass__3_25_2_20)
col_sm_solcity_buildingbase_01.objects.link(ob_baseside__1_rail__3_25_2_20)
col_sm_solcity_buildingbase_01.objects.link(ob_baseside__1_glass__3_20_2_20_1)
col_sm_solcity_buildingbase_01.objects.link(ob_baseside__1_rail__3_20_2_20_1)
col_sm_solcity_buildingbase_01.objects.link(ob_baseside__1_glass__1_05_2_20_1)
col_sm_solcity_buildingbase_01.objects.link(ob_baseside__1_rail__1_05_2_20_1)
col_sm_solcity_buildingbase_01.objects.link(ob_baseside__1_glass__1_10_2_20_1)
col_sm_solcity_buildingbase_01.objects.link(ob_baseside__1_rail__1_10_2_20_1)
col_sm_solcity_buildingbase_01.objects.link(ob_baseside__1_glass__3_25_2_20_1)
col_sm_solcity_buildingbase_01.objects.link(ob_baseside__1_rail__3_25_2_20_1)
col_sm_solcity_buildingbase_01.objects.link(ob_base_front_pilaster__5_15)
col_sm_solcity_buildingbase_01.objects.link(ob_base_front_pilaster__5_15_1)
col_sm_solcity_buildingbase_01.objects.link(ob_socket_stack_bottom)
col_sm_solcity_buildingbase_01.objects.link(ob_socket_stack_top)
col_preview_setup.objects.link(ob_preview_ground)
col_preview_setup.objects.link(ob_preview_camera)
col_preview_setup.objects.link(ob_preview_sun)
col_preview_setup.objects.link(ob_preview_key)
col_preview_setup.objects.link(ob_preview_fill)

# ---- scene / render settings (as saved in the file)
scene.camera = ob_preview_camera
scene.frame_start = 1; scene.frame_end = 250; scene.frame_set(1)
scene.render.engine = 'BLENDER_EEVEE_NEXT'
scene.render.resolution_x = 768
scene.render.resolution_y = 768
scene.render.bake_bias = 0.0
scene.render.bake_samples = 0
scene.render.compositor_device = 'GPU'
scene.eevee.use_volume_custom_range = False
scene.eevee.fast_gi_thickness_near = 0.1
scene.eevee.fast_gi_thickness_far = 0.0
scene.eevee.ray_tracing_options.screen_trace_thickness = 0.1
bpy.context.view_layer.update()
